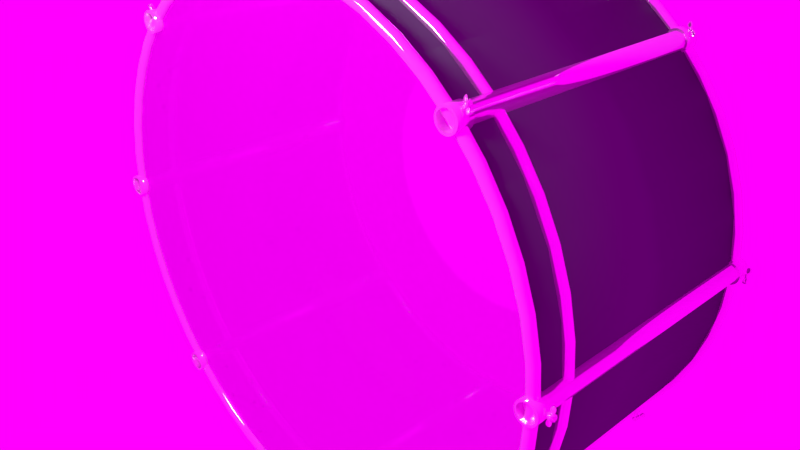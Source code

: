 # Source: bassdrum.blend  (saved by Blender 2.62.0; exported with 4.5.12 LTS)
import bpy
from mathutils import Matrix  # noqa: F401  (used for matrix-valued properties, if any)

bpy.ops.wm.read_factory_settings(use_empty=True)
scene = bpy.context.scene
scene.name = 'Scene'

# ---- collections
col_collection_1 = bpy.data.collections.new('Collection 1'); scene.collection.children.link(col_collection_1)
col_collection_4 = bpy.data.collections.new('Collection 4'); scene.collection.children.link(col_collection_4)

# ---- images (referenced by path relative to the original .blend; pixels are not part of the script)
import os
ASSET_DIR = os.environ.get("B2B_ASSET_DIR", "")  # directory of the original .blend (textures are referenced by path, not embedded)
HERE = os.path.dirname(os.path.abspath(__file__))  # packed textures are extracted next to this script under _unpacked/

def load_image(name, relpath, width, height, colorspace="sRGB"):
    """Load a texture the original file referenced (path relative to the .blend, or extracted next to this script)."""
    p = next((c for c in (os.path.join(HERE, relpath), os.path.join(ASSET_DIR, relpath)) if relpath and os.path.exists(c)), "")
    if p:
        img = bpy.data.images.load(p, check_existing=True)
        img.name = name
    else:  # same state as the original file: an image datablock whose file is absent (Cycles renders it pink)
        img = bpy.data.images.new(name, width, height)
        img.source = "FILE"
        img.filepath = "//" + (relpath or name)
    img.colorspace_settings.name = colorspace
    return img
img_drum_png = load_image('drum.png', 'drum.png', 1024, 1024, 'sRGB')
img_ch_texture_bass_png = load_image('ch_texture_bass.png', 'ch_texture_bass.png', 1024, 1024, 'sRGB')
img_environment_jpg_001 = load_image('environment.jpg.001', 'environment.jpg', 1024, 1024, 'sRGB')

# ---- materials (node trees are filled in below, after node groups)
mat_chrome = bpy.data.materials.new('chrome')
mat_chrome.alpha_threshold = 0.0
mat_chrome.roughness = 0.5
mat_chrome.line_color = (0.0, 0.0, 0.0, 1.0)
mat_drum_top_bass = bpy.data.materials.new('drum_top_bass')
mat_drum_top_bass.alpha_threshold = 0.0
mat_drum_top_bass.roughness = 0.5
mat_drum_top_bass.line_color = (0.0, 0.0, 0.0, 1.0)
mat_drum_sleeve = bpy.data.materials.new('drum_sleeve')
mat_drum_sleeve.alpha_threshold = 0.0
mat_drum_sleeve.roughness = 0.5
mat_drum_sleeve.line_color = (0.0, 0.0, 0.0, 1.0)
mat_material_001 = bpy.data.materials.new('Material.001')
mat_material_001.alpha_threshold = 0.0
mat_material_001.roughness = 0.5
mat_material_001.line_color = (0.0, 0.0, 0.0, 1.0)

# ---- material node trees
mat_chrome.use_nodes = True; mat_chrome.node_tree.nodes.clear()
_N = mat_chrome.node_tree.nodes; _L = mat_chrome.node_tree.links
n0 = _N.new('ShaderNodeBsdfDiffuse'); n0.name = 'Diffuse BSDF'; n0.location = (90, 425)
n1 = _N.new('ShaderNodeMixShader'); n1.name = 'Mix Shader'; n1.location = (282, 386)
n1.width = 150
n1.inputs[0].default_value = 0.7
n2 = _N.new('ShaderNodeBsdfAnisotropic'); n2.name = 'Glossy BSDF'; n2.location = (111, 270)
n2.distribution = 'GGX'
n2.inputs[1].default_value = 0.0
n3 = _N.new('ShaderNodeOutputMaterial'); n3.name = 'Material Output'; n3.location = (470, 321)
n3.width = 120
n4 = _N.new('ShaderNodeRGB'); n4.name = 'RGB'; n4.location = (-127, 422)
n4.outputs[0].default_value = (1.0, 0.9929, 0.9717, 1.0)
_L.new(n2.outputs[0], n1.inputs[2])
_L.new(n0.outputs[0], n1.inputs[1])
_L.new(n4.outputs[0], n0.inputs[0])
_L.new(n4.outputs[0], n2.inputs[0])
_L.new(n1.outputs[0], n3.inputs[0])
n3.is_active_output = True
mat_drum_top_bass.use_nodes = True; mat_drum_top_bass.node_tree.nodes.clear()
_N = mat_drum_top_bass.node_tree.nodes; _L = mat_drum_top_bass.node_tree.links
n0 = _N.new('ShaderNodeBsdfTransparent'); n0.name = 'Transparent BSDF'; n0.location = (68, 169)
n0.width = 150
n1 = _N.new('ShaderNodeBsdfDiffuse'); n1.name = 'Diffuse BSDF'; n1.location = (65, 322)
n2 = _N.new('ShaderNodeTexImage'); n2.name = 'Image Texture'; n2.location = (-218, 193)
n2.width = 200
n2.image = img_drum_png
n3 = _N.new('ShaderNodeMixShader'); n3.name = 'Mix Shader'; n3.location = (280, 214)
n3.width = 150
n3.inputs[0].default_value = 0.2
n4 = _N.new('ShaderNodeMixShader'); n4.name = 'Mix Shader.001'; n4.location = (499, 182)
n4.width = 150
n4.inputs[0].default_value = 0.41
n5 = _N.new('ShaderNodeBsdfAnisotropic'); n5.name = 'Glossy BSDF'; n5.location = (277, 63)
n5.distribution = 'GGX'
n5.inputs[1].default_value = 0.4472
n6 = _N.new('ShaderNodeOutputMaterial'); n6.name = 'Material Output'; n6.location = (778, 325)
n6.width = 120
n7 = _N.new('ShaderNodeTexImage'); n7.name = 'Image Texture.001'; n7.location = (-63, 17)
n7.width = 200
n7.image = img_ch_texture_bass_png
n8 = _N.new('ShaderNodeTexCoord'); n8.name = 'Texture Coordinate'; n8.location = (-460, 123)
n8.width = 150
_L.new(n2.outputs[0], n1.inputs[0])
_L.new(n8.outputs[2], n2.inputs[0])
_L.new(n0.outputs[0], n3.inputs[2])
_L.new(n1.outputs[0], n3.inputs[1])
_L.new(n8.outputs[2], n7.inputs[0])
_L.new(n3.outputs[0], n4.inputs[1])
_L.new(n5.outputs[0], n4.inputs[2])
_L.new(n4.outputs[0], n6.inputs[0])
_L.new(n7.outputs[0], n5.inputs[0])
n6.is_active_output = True
mat_drum_sleeve.use_nodes = True; mat_drum_sleeve.node_tree.nodes.clear()
_N = mat_drum_sleeve.node_tree.nodes; _L = mat_drum_sleeve.node_tree.links
n0 = _N.new('ShaderNodeMixShader'); n0.name = 'Mix Shader'; n0.location = (196, 245)
n0.width = 150
n0.inputs[0].default_value = 0.3
n1 = _N.new('ShaderNodeBsdfDiffuse'); n1.name = 'Diffuse BSDF'; n1.location = (-47, 277)
n2 = _N.new('ShaderNodeBsdfAnisotropic'); n2.name = 'Glossy BSDF'; n2.location = (-56, 138)
n2.distribution = 'BECKMANN'
n2.inputs[1].default_value = 0.4472
n3 = _N.new('ShaderNodeRGB'); n3.name = 'RGB'; n3.location = (-284, 247)
n3.outputs[0].default_value = (0.1175, 0.117, 0.1473, 1.0)
n4 = _N.new('ShaderNodeOutputMaterial'); n4.name = 'Material Output'; n4.location = (517, 159)
n4.width = 120
_L.new(n1.outputs[0], n0.inputs[1])
_L.new(n2.outputs[0], n0.inputs[2])
_L.new(n3.outputs[0], n1.inputs[0])
_L.new(n3.outputs[0], n2.inputs[0])
_L.new(n0.outputs[0], n4.inputs[0])
n4.is_active_output = True
mat_material_001.use_nodes = True; mat_material_001.node_tree.nodes.clear()
_N = mat_material_001.node_tree.nodes; _L = mat_material_001.node_tree.links
n0 = _N.new('ShaderNodeOutputMaterial'); n0.name = 'Material Output'; n0.location = (300, 300)
n0.width = 120
n1 = _N.new('ShaderNodeEmission'); n1.name = 'Emission'; n1.location = (100, 300)
n1.width = 150
n1.inputs[0].default_value = (0.8, 0.8, 0.8, 1.0)
n1.inputs[1].default_value = 10.04
_L.new(n1.outputs[0], n0.inputs[0])
n0.is_active_output = True

# ---- world
world_world = bpy.data.worlds.new('World'); scene.world = world_world
world_world.use_nodes = True; world_world.node_tree.nodes.clear()
_N = world_world.node_tree.nodes; _L = world_world.node_tree.links
n0 = _N.new('ShaderNodeOutputWorld'); n0.name = 'World Output'; n0.location = (300, 300)
n0.width = 120
n1 = _N.new('ShaderNodeBackground'); n1.name = 'Background'; n1.location = (10, 300)
n1.width = 150
n2 = _N.new('ShaderNodeTexCoord'); n2.name = 'Texture Coordinate'; n2.location = (-390, 300)
n2.width = 150
n3 = _N.new('ShaderNodeTexEnvironment'); n3.name = 'Environment Texture'; n3.location = (-190, 300)
n3.width = 150
n3.image = img_environment_jpg_001
_L.new(n1.outputs[0], n0.inputs[0])
_L.new(n3.outputs[0], n1.inputs[0])
_L.new(n2.outputs[3], n3.inputs[0])
n0.is_active_output = True
world_world.color = (0.05088, 0.05088, 0.05088)
world_world.use_sun_shadow = False
world_world.sun_shadow_jitter_overblur = 0.0
world_world.cycles.sampling_method = 'MANUAL'
world_world.cycles.sample_map_resolution = 256

# ---- cameras
cam_camera = bpy.data.cameras.new('Camera')
cam_camera.clip_end = 100.0
cam_camera.lens = 35.0
cam_camera.sensor_width = 32.0
cam_camera.sensor_height = 18.0
cam_camera.ortho_scale = 7.314
cam_camera.dof.focus_distance = 0.0

# ---- meshes
me_cylinder_005 = bpy.data.meshes.new('Cylinder.005')
me_cylinder_005.from_pydata([(0.01148, -2.09, 0.9995), (0.01149, -2.119, 0.9995), (0.0139, -2.091, 0.9971), (0.01392, -2.119, 0.9971), (0.01534, -2.092, 0.994), (0.01536, -2.12, 0.994), (0.01563, -2.092, 0.9905), (0.01565, -2.12, 0.9905), (0.0148, -2.092, 0.9872), (0.01485, -2.12, 0.9871), (0.0174, -2.09, 0.9797), (0.01742, -2.136, 0.9797), (0.01269, -2.089, 0.9764), (0.0127, -2.136, 0.9764), (0.007142, -2.089, 0.975), (0.007145, -2.136, 0.9749), (0.001432, -2.087, 0.9755), (0.001423, -2.135, 0.9755), (-0.003756, -2.087, 0.9779), (-0.003775, -2.135, 0.9779), (-0.007796, -2.089, 0.982), (-0.007822, -2.136, 0.982), (-0.0102, -2.089, 0.9872), (-0.003833, -2.12, 0.9889), (-0.01068, -2.09, 0.9929), (-0.01071, -2.136, 0.9929), (-0.009302, -2.09, 0.9985), (-0.009374, -2.137, 0.9985), (-0.005867, -2.09, 1.003), (-0.001228, -2.12, 0.9985), (-0.001158, -2.089, 1.006), (0.001603, -2.12, 1.0), (0.004937, -2.091, 1.001), (0.004384, -2.136, 1.008), (0.008364, -2.09, 1.001), (0.008369, -2.119, 1.001), (0.01418, -2.106, 1.003), (0.01775, -2.106, 0.9997), (0.01987, -2.107, 0.9951), (0.02039, -2.107, 0.9901), (0.02299, -2.116, 0.974), (0.01596, -2.115, 0.9693), (0.007793, -2.114, 0.9672), (-0.0006169, -2.113, 0.968), (-0.008258, -2.113, 0.9716), (-0.01421, -2.114, 0.9775), (-0.01775, -2.115, 0.9852), (-0.01861, -2.116, 0.9936), (-0.01147, -2.116, 1.009), (-0.004431, -2.115, 1.013), (0.004546, -2.106, 1.006), (0.009593, -2.106, 1.006), (-0.01383, -2.108, 0.9978), (-0.01268, -2.123, 1.0), (-0.01165, -2.108, 1.002), (-0.01268, -2.092, 1.0), (0.02536, -2.108, 0.985), (0.02421, -2.123, 0.9827), (0.02317, -2.108, 0.9804), (0.02421, -2.092, 0.9827), (0.04366, -2.108, 0.9763), (0.04261, -2.126, 0.9741), (0.04155, -2.108, 0.9718), (0.04261, -2.089, 0.9741), (0.05551, -2.108, 0.968), (-0.03214, -2.108, 1.007), (-0.03108, -2.126, 1.009), (-0.03002, -2.108, 1.011), (-0.03108, -2.089, 1.009), (-0.04398, -2.108, 1.015), (0.009609, -2.09, 0.9996), (0.01345, -2.096, 1.002), (0.01644, -2.088, 1.002), (0.00938, -2.119, 0.9991), (0.01345, -2.115, 1.002), (0.01581, -2.135, 1.001), (0.01671, -2.097, 0.999), (0.01396, -2.091, 0.9952), (0.01671, -2.116, 0.999), (0.01347, -2.119, 0.995), (0.01865, -2.097, 0.9948), (0.01476, -2.092, 0.9922), (0.01865, -2.116, 0.9948), (0.01986, -2.136, 0.9926), (0.01912, -2.098, 0.9902), (0.02043, -2.09, 0.9874), (0.01912, -2.117, 0.9902), (0.01404, -2.12, 0.9892), (0.01922, -2.094, 0.9851), (0.01819, -2.09, 0.9827), (0.01922, -2.121, 0.9851), (0.01746, -2.136, 0.9832), (0.02154, -2.1, 0.9756), (0.01435, -2.09, 0.9791), (0.02154, -2.131, 0.9756), (0.01384, -2.136, 0.9798), (0.01507, -2.099, 0.9713), (0.009604, -2.089, 0.9769), (0.01507, -2.13, 0.9713), (0.009375, -2.136, 0.9777), (0.007617, -2.098, 0.9693), (0.004397, -2.088, 0.9764), (0.007617, -2.13, 0.9693), (0.004479, -2.135, 0.9773), (-6.274e-05, -2.096, 0.97), (-0.0006442, -2.087, 0.9778), (-6.273e-05, -2.129, 0.97), (-0.0002626, -2.135, 0.9786), (-0.00704, -2.096, 0.9733), (-0.004913, -2.088, 0.9808), (-0.00704, -2.129, 0.9733), (-0.004277, -2.135, 0.9815), (-0.01247, -2.098, 0.9788), (-0.007893, -2.089, 0.9851), (-0.01247, -2.13, 0.9788), (-0.001942, -2.119, 0.9879), (-0.01571, -2.099, 0.9858), (-0.009227, -2.09, 0.9902), (-0.01571, -2.13, 0.9858), (-0.008334, -2.136, 0.9902), (-0.0165, -2.1, 0.9935), (-0.008898, -2.09, 0.9954), (-0.0165, -2.131, 0.9935), (-0.002515, -2.12, 0.9937), (-0.007693, -2.094, 0.9978), (-0.006663, -2.09, 1.0), (-0.007693, -2.121, 0.9978), (-0.001253, -2.12, 0.9964), (-0.01002, -2.1, 1.007), (-0.002819, -2.09, 1.004), (-0.01002, -2.131, 1.007), (-0.002308, -2.136, 1.003), (-0.003545, -2.099, 1.012), (0.001925, -2.089, 1.006), (0.0001784, -2.116, 1.004), (0.002153, -2.136, 1.005), (0.004652, -2.097, 1.005), (0.006584, -2.091, 1.0), (0.004652, -2.116, 1.005), (0.006535, -2.119, 0.9999), (0.00926, -2.096, 1.004), (0.00926, -2.115, 1.004), (0.01609, -2.106, 1.002), (0.01196, -2.105, 1.005), (0.01898, -2.107, 0.9975), (0.02027, -2.107, 0.9926), (0.02149, -2.108, 0.9875), (0.01877, -2.108, 0.9818), (0.0196, -2.115, 0.9715), (0.01195, -2.114, 0.968), (0.00356, -2.113, 0.9673), (-0.004568, -2.112, 0.9695), (-0.01145, -2.113, 0.9743), (-0.01626, -2.114, 0.9813), (-0.01841, -2.115, 0.9894), (-0.02045, -2.116, 0.9979), (-0.007246, -2.108, 1.001), (-0.008074, -2.115, 1.011), (0.00205, -2.107, 1.005), (0.007086, -2.106, 1.006), (-0.01347, -2.119, 0.9984), (-0.02101, -2.108, 1.001), (-0.01347, -2.096, 0.9984), (-0.01185, -2.119, 1.002), (-0.01993, -2.125, 1.004), (-0.01185, -2.096, 1.002), (-0.01886, -2.108, 1.006), (-0.01993, -2.09, 1.004), (0.025, -2.119, 0.9845), (0.03253, -2.108, 0.9816), (0.025, -2.096, 0.9845), (0.02338, -2.119, 0.981), (0.03146, -2.125, 0.9793), (0.02338, -2.096, 0.981), (0.03039, -2.108, 0.977), (0.03146, -2.09, 0.9793), (0.04322, -2.121, 0.9758), (0.05296, -2.108, 0.9712), (0.04322, -2.095, 0.9758), (0.04166, -2.121, 0.9725), (0.05219, -2.121, 0.9696), (0.04166, -2.095, 0.9725), (0.05142, -2.108, 0.9679), (0.05219, -2.094, 0.9696), (-0.0317, -2.121, 1.007), (-0.04143, -2.108, 1.012), (-0.0317, -2.095, 1.007), (-0.03013, -2.121, 1.01), (-0.04066, -2.121, 1.013), (-0.03013, -2.095, 1.01), (-0.03989, -2.108, 1.015), (-0.04066, -2.094, 1.013), (0.01132, -2.095, 1.003), (0.01503, -2.096, 1.001), (0.01761, -2.097, 0.9969), (0.01877, -2.098, 0.9925), (0.0199, -2.096, 0.9874), (0.01788, -2.096, 0.9831), (0.01817, -2.099, 0.9736), (0.01132, -2.098, 0.9704), (0.003788, -2.097, 0.9698), (-0.003501, -2.096, 0.9717), (-0.009673, -2.097, 0.9761), (-0.01398, -2.098, 0.9823), (-0.01591, -2.099, 0.9896), (-0.0178, -2.097, 0.9981), (-0.006353, -2.096, 0.9997), (-0.006645, -2.099, 1.009), (0.002433, -2.097, 1.004), (0.00695, -2.096, 1.004), (0.01132, -2.115, 1.003), (0.01503, -2.116, 1.001), (0.01761, -2.116, 0.9969), (0.01877, -2.116, 0.9925), (0.0199, -2.118, 0.9874), (0.01788, -2.118, 0.9831), (0.01817, -2.131, 0.9736), (0.01132, -2.13, 0.9704), (0.003788, -2.129, 0.9698), (-0.003501, -2.129, 0.9717), (-0.009673, -2.129, 0.9761), (-0.01398, -2.13, 0.9823), (-0.01591, -2.131, 0.9896), (-0.008373, -2.118, 0.9955), (-0.006353, -2.118, 0.9997), (-0.001682, -2.116, 1.002), (0.002433, -2.116, 1.004), (0.00695, -2.116, 1.004), (0.005764, -2.119, 0.9914), (-0.02073, -2.095, 1.002), (-0.02073, -2.121, 1.002), (-0.01913, -2.121, 1.005), (-0.01913, -2.095, 1.005), (0.03226, -2.095, 0.981), (0.03226, -2.121, 0.981), (0.03066, -2.121, 0.9776), (0.03066, -2.095, 0.9776), (0.0507, -2.098, 0.9718), (0.0507, -2.118, 0.9718), (0.04949, -2.118, 0.9693), (0.04949, -2.098, 0.9693), (-0.03917, -2.098, 1.011), (-0.03917, -2.118, 1.011), (-0.03797, -2.118, 1.014), (-0.03797, -2.098, 1.014), (0.008288, -2.067, 1.001), (0.006509, -2.066, 0.9996), (0.009257, -2.066, 0.9988), (0.004961, -2.067, 1.001), (0.003671, -2.067, 0.9993), (-0.0009565, -2.049, 1.006), (-0.002032, -2.048, 1.003), (-0.005529, -2.05, 1.003), (-0.005401, -2.049, 0.9993), (-0.008739, -2.05, 0.9983), (-0.007422, -2.049, 0.995), (-0.0102, -2.05, 0.9929), (-0.007854, -2.048, 0.9903), (-0.009735, -2.049, 0.9873), (-0.006642, -2.048, 0.9857), (-0.007401, -2.049, 0.9823), (-0.003935, -2.047, 0.9818), (-0.003479, -2.048, 0.9783), (-5.711e-05, -2.047, 0.9791), (0.001558, -2.048, 0.976), (0.004523, -2.047, 0.9778), (0.007102, -2.049, 0.9754), (0.009252, -2.048, 0.9782), (0.01248, -2.049, 0.9769), (0.01356, -2.048, 0.9802), (0.01254, -2.068, 0.9846), (0.01246, -2.067, 0.9867), (0.01447, -2.068, 0.9873), (0.01368, -2.067, 0.9893), (0.01534, -2.068, 0.9905), (0.01393, -2.067, 0.9921), (0.01506, -2.068, 0.9939), (0.01817, -2.048, 0.9972), (0.01366, -2.067, 0.9969), (0.01158, -2.066, 0.9972), (0.01131, -2.067, 0.9993), (0.005764, -2.064, 0.9914), (0.005764, -2.064, -1.035), (0.01131, -2.067, -1.027), (0.01158, -2.066, -1.029), (0.01366, -2.067, -1.03), (0.01321, -2.067, -1.032), (0.01506, -2.068, -1.033), (0.01393, -2.067, -1.034), (0.01534, -2.068, -1.036), (0.01368, -2.067, -1.037), (0.01447, -2.068, -1.039), (0.01246, -2.067, -1.04), (0.01254, -2.068, -1.042), (0.01044, -2.067, -1.042), (0.009796, -2.068, -1.044), (0.007857, -2.067, -1.043), (0.006567, -2.067, -1.045), (0.005019, -2.066, -1.043), (0.00324, -2.067, -1.044), (0.002271, -2.066, -1.043), (0.0002181, -2.067, -1.043), (-5.51e-05, -2.066, -1.041), (-0.002135, -2.067, -1.041), (-0.00168, -2.067, -1.039), (-0.003536, -2.068, -1.038), (-0.002406, -2.067, -1.036), (-0.003814, -2.068, -1.034), (-0.002148, -2.067, -1.033), (-0.002938, -2.068, -1.031), (-0.0009347, -2.067, -1.03), (-0.001012, -2.068, -1.028), (0.001086, -2.067, -1.028), (0.001732, -2.068, -1.026), (0.003671, -2.067, -1.027), (0.004961, -2.067, -1.026), (0.009257, -2.066, -1.028), (0.006509, -2.066, -1.027), (0.008288, -2.067, -1.026), (-0.03797, -2.098, -1.013), (-0.03797, -2.118, -1.013), (-0.03917, -2.118, -1.016), (-0.03917, -2.098, -1.016), (0.04949, -2.098, -1.057), (0.04949, -2.118, -1.057), (0.0507, -2.118, -1.055), (0.0507, -2.098, -1.055), (0.03066, -2.095, -1.049), (0.03066, -2.121, -1.049), (0.03226, -2.121, -1.046), (0.03226, -2.095, -1.046), (-0.01913, -2.095, -1.021), (-0.01913, -2.121, -1.021), (-0.02073, -2.121, -1.025), (-0.02073, -2.095, -1.025), (0.005764, -2.119, -1.035), (0.00695, -2.116, -1.022), (0.002433, -2.116, -1.022), (-0.001682, -2.116, -1.024), (-0.006353, -2.118, -1.027), (-0.008373, -2.118, -1.031), (-0.007241, -2.116, -1.036), (-0.006084, -2.116, -1.041), (-0.003498, -2.116, -1.044), (0.0002049, -2.115, -1.047), (0.004578, -2.116, -1.048), (0.009095, -2.116, -1.048), (0.01321, -2.116, -1.046), (0.01788, -2.118, -1.043), (0.0199, -2.118, -1.039), (0.01877, -2.116, -1.034), (0.01761, -2.116, -1.03), (0.01503, -2.116, -1.026), (0.01132, -2.115, -1.023), (0.00695, -2.096, -1.022), (0.002433, -2.097, -1.022), (-0.001682, -2.098, -1.024), (-0.006353, -2.096, -1.027), (-0.008373, -2.096, -1.031), (-0.007241, -2.098, -1.036), (-0.006084, -2.097, -1.041), (-0.003498, -2.096, -1.044), (0.0002048, -2.095, -1.047), (0.004578, -2.096, -1.048), (0.009095, -2.097, -1.048), (0.01321, -2.098, -1.046), (0.01788, -2.096, -1.043), (0.0199, -2.096, -1.039), (0.01877, -2.098, -1.034), (0.01761, -2.097, -1.03), (0.01503, -2.096, -1.026), (0.01132, -2.095, -1.023), (-0.04066, -2.094, -1.013), (-0.03989, -2.108, -1.012), (-0.03013, -2.095, -1.016), (-0.04066, -2.121, -1.013), (-0.03013, -2.121, -1.016), (-0.0317, -2.095, -1.02), (-0.04143, -2.108, -1.015), (-0.0317, -2.121, -1.02), (0.05219, -2.094, -1.057), (0.05142, -2.108, -1.059), (0.04166, -2.095, -1.054), (0.05219, -2.121, -1.057), (0.04166, -2.121, -1.054), (0.04322, -2.095, -1.051), (0.05296, -2.108, -1.055), (0.04322, -2.121, -1.051), (0.03146, -2.09, -1.047), (0.03039, -2.108, -1.049), (0.02338, -2.096, -1.046), (0.03146, -2.125, -1.047), (0.02338, -2.119, -1.046), (0.025, -2.096, -1.042), (0.03253, -2.108, -1.045), (0.025, -2.119, -1.042), (-0.01993, -2.09, -1.023), (-0.01886, -2.108, -1.021), (-0.01185, -2.096, -1.025), (-0.01993, -2.125, -1.023), (-0.01185, -2.119, -1.025), (-0.01347, -2.096, -1.028), (-0.02101, -2.108, -1.025), (-0.01347, -2.119, -1.028), (0.007086, -2.106, -1.021), (0.00205, -2.107, -1.021), (-0.002539, -2.107, -1.023), (-0.007246, -2.108, -1.025), (-0.009965, -2.108, -1.031), (-0.008738, -2.107, -1.036), (-0.007448, -2.107, -1.041), (-0.004564, -2.106, -1.045), (-0.0004351, -2.105, -1.048), (0.004442, -2.106, -1.05), (0.009478, -2.107, -1.049), (0.01407, -2.107, -1.047), (0.01877, -2.108, -1.045), (0.02149, -2.108, -1.039), (0.02027, -2.107, -1.034), (0.01898, -2.107, -1.029), (0.01196, -2.105, -1.022), (0.01609, -2.106, -1.025), (0.00926, -2.115, -1.022), (0.00926, -2.096, -1.022), (0.006535, -2.119, -1.027), (0.004652, -2.116, -1.022), (0.006584, -2.091, -1.026), (0.004652, -2.097, -1.022), (0.003598, -2.119, -1.027), (0.0001784, -2.116, -1.023), (0.00346, -2.091, -1.026), (0.0001784, -2.097, -1.023), (0.0009211, -2.12, -1.028), (-0.003704, -2.117, -1.026), (0.0006145, -2.092, -1.028), (-0.003704, -2.098, -1.026), (-0.001253, -2.12, -1.03), (-0.007693, -2.121, -1.029), (-0.001692, -2.092, -1.03), (-0.007693, -2.094, -1.029), (-0.002515, -2.12, -1.033), (-0.007592, -2.117, -1.034), (-0.003033, -2.092, -1.033), (-0.007592, -2.098, -1.034), (-0.002695, -2.12, -1.036), (-0.007118, -2.116, -1.039), (-0.00323, -2.092, -1.036), (-0.007118, -2.097, -1.039), (-0.001942, -2.119, -1.039), (-0.005178, -2.116, -1.043), (-0.00243, -2.091, -1.039), (-0.005178, -2.097, -1.043), (-0.0002605, -2.119, -1.041), (-0.001918, -2.115, -1.046), (-0.000642, -2.091, -1.041), (-0.001918, -2.096, -1.046), (0.002148, -2.119, -1.043), (0.002268, -2.115, -1.048), (0.001919, -2.09, -1.043), (0.002268, -2.096, -1.048), (0.004993, -2.119, -1.044), (0.006876, -2.116, -1.048), (0.004944, -2.091, -1.044), (0.006876, -2.097, -1.048), (0.007931, -2.119, -1.043), (0.01135, -2.116, -1.047), (0.008068, -2.091, -1.044), (0.01135, -2.097, -1.047), (0.01061, -2.12, -1.042), (0.01523, -2.117, -1.045), (0.01091, -2.092, -1.043), (0.01523, -2.098, -1.045), (0.01278, -2.12, -1.04), (0.01922, -2.121, -1.041), (0.01322, -2.092, -1.04), (0.01922, -2.094, -1.041), (0.01404, -2.12, -1.037), (0.01912, -2.117, -1.036), (0.01456, -2.092, -1.038), (0.01912, -2.098, -1.036), (0.01422, -2.12, -1.034), (0.01865, -2.116, -1.032), (0.01476, -2.092, -1.034), (0.01865, -2.097, -1.032), (0.01347, -2.119, -1.032), (0.01671, -2.116, -1.028), (0.01396, -2.091, -1.031), (0.01671, -2.097, -1.028), (0.01179, -2.119, -1.029), (0.01345, -2.115, -1.024), (0.00938, -2.119, -1.027), (0.01217, -2.091, -1.029), (0.01345, -2.096, -1.024), (0.009609, -2.09, -1.027), (-0.04398, -2.108, -1.012), (-0.03108, -2.089, -1.018), (-0.03002, -2.108, -1.016), (-0.03108, -2.126, -1.018), (-0.03214, -2.108, -1.02), (0.05551, -2.108, -1.059), (0.04261, -2.089, -1.052), (0.04155, -2.108, -1.055), (0.04261, -2.126, -1.052), (0.04366, -2.108, -1.05), (0.02421, -2.092, -1.044), (0.02317, -2.108, -1.046), (0.02421, -2.123, -1.044), (0.02536, -2.108, -1.042), (-0.01268, -2.092, -1.026), (-0.01165, -2.108, -1.024), (-0.01268, -2.123, -1.026), (-0.01383, -2.108, -1.029), (0.009593, -2.106, -1.021), (0.004546, -2.106, -1.021), (-0.0003529, -2.107, -1.022), (-0.004574, -2.107, -1.025), (-0.00886, -2.107, -1.034), (-0.008343, -2.107, -1.039), (-0.006219, -2.106, -1.043), (-0.002649, -2.106, -1.047), (0.001935, -2.106, -1.049), (0.006982, -2.106, -1.05), (0.01188, -2.107, -1.048), (0.0161, -2.107, -1.046), (0.02039, -2.107, -1.036), (0.01987, -2.107, -1.031), (0.01775, -2.106, -1.027), (0.01418, -2.106, -1.023), (0.008369, -2.119, -1.026), (0.008364, -2.09, -1.026), (0.004936, -2.119, -1.025), (0.004937, -2.091, -1.025), (0.001603, -2.12, -1.026), (0.001611, -2.092, -1.026), (-0.001228, -2.12, -1.028), (-0.001215, -2.092, -1.028), (-0.003319, -2.12, -1.031), (-0.003276, -2.092, -1.031), (-0.004121, -2.12, -1.034), (-0.004101, -2.092, -1.034), (-0.003833, -2.12, -1.038), (-0.003814, -2.092, -1.038), (-0.002388, -2.119, -1.041), (-0.002372, -2.091, -1.041), (4.065e-05, -2.119, -1.043), (5.187e-05, -2.09, -1.043), (0.003159, -2.119, -1.045), (0.003165, -2.09, -1.045), (0.006592, -2.119, -1.045), (0.006591, -2.091, -1.045), (0.009926, -2.12, -1.044), (0.009917, -2.092, -1.044), (0.01276, -2.12, -1.042), (0.01274, -2.092, -1.042), (0.01485, -2.12, -1.039), (0.0148, -2.092, -1.039), (0.01565, -2.12, -1.036), (0.01563, -2.092, -1.036), (0.01536, -2.12, -1.033), (0.01534, -2.092, -1.033), (0.01392, -2.119, -1.029), (0.0139, -2.091, -1.029), (0.01149, -2.119, -1.027), (0.01148, -2.09, -1.027)], [], [(0, 70, 192, 71), (0, 71, 193, 72), (1, 73, 228, 75), (1, 75, 211, 74), (1, 74, 210, 73), (2, 72, 193, 76), (2, 76, 194, 77), (3, 75, 228, 79), (3, 79, 212, 78), (3, 78, 211, 75), (4, 77, 194, 80), (4, 80, 195, 81), (5, 79, 228, 83), (5, 83, 213, 82), (5, 82, 212, 79), (6, 81, 195, 84), (6, 84, 196, 85), (7, 83, 228, 87), (7, 87, 214, 86), (7, 86, 213, 83), (8, 85, 196, 88), (8, 88, 197, 89), (9, 87, 228, 91), (9, 91, 215, 90), (9, 90, 214, 87), (10, 89, 197, 92), (10, 92, 198, 93), (11, 91, 228, 95), (11, 95, 216, 94), (11, 94, 215, 91), (12, 93, 198, 96), (12, 96, 199, 97), (13, 95, 228, 99), (13, 99, 217, 98), (13, 98, 216, 95), (14, 97, 199, 100), (14, 100, 200, 101), (15, 99, 228, 103), (15, 103, 218, 102), (15, 102, 217, 99), (16, 101, 200, 104), (16, 104, 201, 105), (17, 103, 228, 107), (17, 107, 219, 106), (17, 106, 218, 103), (18, 105, 201, 108), (18, 108, 202, 109), (19, 107, 228, 111), (19, 111, 220, 110), (19, 110, 219, 107), (20, 109, 202, 112), (20, 112, 203, 113), (21, 111, 228, 115), (21, 115, 221, 114), (21, 114, 220, 111), (22, 113, 203, 116), (22, 116, 204, 117), (23, 115, 228, 119), (23, 119, 222, 118), (23, 118, 221, 115), (24, 117, 204, 120), (24, 120, 205, 121), (25, 119, 228, 123), (25, 123, 223, 122), (25, 122, 222, 119), (26, 121, 205, 124), (26, 124, 206, 125), (27, 123, 228, 127), (27, 127, 224, 126), (27, 126, 223, 123), (28, 125, 206, 128), (28, 128, 207, 129), (29, 127, 228, 131), (29, 131, 225, 130), (29, 130, 224, 127), (30, 129, 207, 132), (30, 132, 208, 133), (31, 131, 228, 135), (31, 135, 226, 134), (31, 134, 225, 131), (32, 133, 208, 136), (32, 136, 209, 137), (33, 135, 228, 139), (33, 139, 227, 138), (33, 138, 226, 135), (34, 137, 209, 140), (34, 140, 192, 70), (35, 139, 228, 73), (35, 73, 210, 141), (35, 141, 227, 139), (36, 71, 192, 143), (36, 143, 210, 74), (36, 74, 211, 142), (36, 142, 193, 71), (37, 76, 193, 142), (37, 142, 211, 78), (37, 78, 212, 144), (37, 144, 194, 76), (38, 80, 194, 144), (38, 144, 212, 82), (38, 82, 213, 145), (38, 145, 195, 80), (39, 84, 195, 145), (39, 145, 213, 86), (39, 86, 214, 146), (39, 146, 196, 84), (40, 92, 197, 147), (40, 147, 215, 94), (40, 94, 216, 148), (40, 148, 198, 92), (41, 96, 198, 148), (41, 148, 216, 98), (41, 98, 217, 149), (41, 149, 199, 96), (42, 100, 199, 149), (42, 149, 217, 102), (42, 102, 218, 150), (42, 150, 200, 100), (43, 104, 200, 150), (43, 150, 218, 106), (43, 106, 219, 151), (43, 151, 201, 104), (44, 108, 201, 151), (44, 151, 219, 110), (44, 110, 220, 152), (44, 152, 202, 108), (45, 112, 202, 152), (45, 152, 220, 114), (45, 114, 221, 153), (45, 153, 203, 112), (46, 116, 203, 153), (46, 153, 221, 118), (46, 118, 222, 154), (46, 154, 204, 116), (47, 120, 204, 154), (47, 154, 222, 122), (47, 122, 223, 155), (47, 155, 205, 120), (48, 128, 206, 156), (48, 156, 224, 130), (48, 130, 225, 157), (48, 157, 207, 128), (49, 132, 207, 157), (49, 157, 225, 134), (49, 134, 226, 158), (49, 158, 208, 132), (50, 136, 208, 158), (50, 158, 226, 138), (50, 138, 227, 159), (50, 159, 209, 136), (51, 141, 210, 143), (51, 143, 192, 140), (51, 140, 209, 159), (51, 159, 227, 141), (52, 155, 223, 160), (52, 160, 230, 161), (52, 161, 229, 162), (52, 162, 205, 155), (53, 126, 224, 163), (53, 163, 231, 164), (53, 164, 230, 160), (53, 160, 223, 126), (54, 156, 206, 165), (54, 165, 232, 166), (54, 166, 231, 163), (54, 163, 224, 156), (55, 124, 205, 162), (55, 162, 229, 167), (55, 167, 232, 165), (55, 165, 206, 124), (56, 146, 214, 168), (56, 168, 234, 169), (56, 169, 233, 170), (56, 170, 196, 146), (57, 90, 215, 171), (57, 171, 235, 172), (57, 172, 234, 168), (57, 168, 214, 90), (58, 147, 197, 173), (58, 173, 236, 174), (58, 174, 235, 171), (58, 171, 215, 147), (59, 88, 196, 170), (59, 170, 233, 175), (59, 175, 236, 173), (59, 173, 197, 88), (60, 169, 234, 176), (60, 176, 238, 177), (60, 177, 237, 178), (60, 178, 233, 169), (61, 172, 235, 179), (61, 179, 239, 180), (61, 180, 238, 176), (61, 176, 234, 172), (62, 174, 236, 181), (62, 181, 240, 182), (62, 182, 239, 179), (62, 179, 235, 174), (63, 175, 233, 178), (63, 178, 237, 183), (63, 183, 240, 181), (63, 181, 236, 175), (64, 183, 237, 177), (64, 177, 238, 180), (64, 180, 239, 182), (64, 182, 240, 183), (65, 161, 230, 184), (65, 184, 242, 185), (65, 185, 241, 186), (65, 186, 229, 161), (66, 164, 231, 187), (66, 187, 243, 188), (66, 188, 242, 184), (66, 184, 230, 164), (67, 166, 232, 189), (67, 189, 244, 190), (67, 190, 243, 187), (67, 187, 231, 166), (68, 167, 229, 186), (68, 186, 241, 191), (68, 191, 244, 189), (68, 189, 232, 167), (69, 191, 241, 185), (69, 185, 242, 188), (69, 188, 243, 190), (69, 190, 244, 191), (137, 34, 245, 246), (34, 70, 247, 245), (32, 137, 246, 248), (133, 32, 248, 249), (30, 133, 249, 250), (129, 30, 250, 251), (28, 129, 251, 252), (125, 28, 252, 253), (26, 125, 253, 254), (121, 26, 254, 255), (24, 121, 255, 256), (117, 24, 256, 257), (22, 117, 257, 258), (113, 22, 258, 259), (20, 113, 259, 260), (109, 20, 260, 261), (18, 109, 261, 262), (105, 18, 262, 263), (16, 105, 263, 264), (101, 16, 264, 265), (14, 101, 265, 266), (97, 14, 266, 267), (12, 97, 267, 268), (93, 12, 268, 269), (10, 93, 269, 270), (89, 10, 270, 271), (8, 89, 271, 272), (85, 8, 272, 273), (6, 85, 273, 274), (81, 6, 274, 275), (4, 81, 275, 276), (77, 4, 276, 277), (2, 77, 277, 278), (72, 2, 278, 279), (0, 72, 279, 280), (70, 0, 280, 247), (245, 247, 281, 246), (248, 246, 281, 249), (250, 249, 281, 251), (252, 251, 281, 253), (254, 253, 281, 255), (256, 255, 281, 257), (258, 257, 281, 259), (260, 259, 281, 261), (262, 261, 281, 263), (264, 263, 281, 265), (266, 265, 281, 267), (268, 267, 281, 269), (270, 269, 281, 271), (272, 271, 281, 273), (274, 273, 281, 275), (276, 275, 281, 277), (278, 277, 281, 279), (280, 279, 281, 247), (283, 284, 282, 316), (285, 286, 282, 284), (287, 288, 282, 286), (289, 290, 282, 288), (291, 292, 282, 290), (293, 294, 282, 292), (295, 296, 282, 294), (297, 298, 282, 296), (299, 300, 282, 298), (301, 302, 282, 300), (303, 304, 282, 302), (305, 306, 282, 304), (307, 308, 282, 306), (309, 310, 282, 308), (311, 312, 282, 310), (313, 314, 282, 312), (315, 317, 282, 314), (318, 316, 282, 317), (493, 563, 283, 316), (563, 491, 284, 283), (491, 561, 285, 284), (561, 486, 286, 285), (486, 559, 287, 286), (559, 482, 288, 287), (482, 557, 289, 288), (557, 478, 290, 289), (478, 555, 291, 290), (555, 474, 292, 291), (474, 553, 293, 292), (553, 470, 294, 293), (470, 551, 295, 294), (551, 466, 296, 295), (466, 549, 297, 296), (549, 462, 298, 297), (462, 547, 299, 298), (547, 458, 300, 299), (458, 545, 301, 300), (545, 454, 302, 301), (454, 543, 303, 302), (543, 450, 304, 303), (450, 541, 305, 304), (541, 446, 306, 305), (446, 539, 307, 306), (539, 442, 308, 307), (442, 537, 309, 308), (537, 438, 310, 309), (438, 535, 311, 310), (535, 434, 312, 311), (434, 533, 313, 312), (533, 430, 314, 313), (430, 531, 315, 314), (531, 426, 317, 315), (529, 493, 316, 318), (426, 529, 318, 317), (494, 373, 319, 372), (494, 375, 320, 373), (494, 378, 321, 375), (494, 372, 322, 378), (495, 374, 331, 396), (495, 372, 319, 374), (495, 377, 322, 372), (495, 396, 334, 377), (496, 376, 332, 397), (496, 373, 320, 376), (496, 374, 319, 373), (496, 397, 331, 374), (497, 379, 333, 399), (497, 375, 321, 379), (497, 376, 320, 375), (497, 399, 332, 376), (498, 377, 334, 402), (498, 378, 322, 377), (498, 379, 321, 378), (498, 402, 333, 379), (499, 381, 323, 380), (499, 383, 324, 381), (499, 386, 325, 383), (499, 380, 326, 386), (500, 382, 327, 388), (500, 380, 323, 382), (500, 385, 326, 380), (500, 388, 330, 385), (501, 384, 328, 389), (501, 381, 324, 384), (501, 382, 323, 381), (501, 389, 327, 382), (502, 387, 329, 391), (502, 383, 325, 387), (502, 384, 324, 383), (502, 391, 328, 384), (503, 385, 330, 394), (503, 386, 326, 385), (503, 387, 325, 386), (503, 394, 329, 387), (504, 390, 366, 475), (504, 388, 327, 390), (504, 393, 330, 388), (504, 475, 367, 393), (505, 392, 348, 416), (505, 389, 328, 392), (505, 390, 327, 389), (505, 416, 366, 390), (506, 395, 349, 473), (506, 391, 329, 395), (506, 392, 328, 391), (506, 473, 348, 392), (507, 393, 367, 417), (507, 394, 330, 393), (507, 395, 329, 394), (507, 417, 349, 395), (508, 398, 357, 439), (508, 396, 331, 398), (508, 401, 334, 396), (508, 439, 358, 401), (509, 400, 339, 407), (509, 397, 332, 400), (509, 398, 331, 397), (509, 407, 357, 398), (510, 403, 340, 437), (510, 399, 333, 403), (510, 400, 332, 399), (510, 437, 339, 400), (511, 401, 358, 408), (511, 402, 334, 401), (511, 403, 333, 402), (511, 408, 340, 403), (512, 404, 336, 422), (512, 423, 354, 404), (512, 420, 371, 423), (512, 422, 353, 420), (513, 404, 354, 427), (513, 425, 336, 404), (513, 405, 337, 425), (513, 427, 355, 405), (514, 405, 355, 431), (514, 429, 337, 405), (514, 406, 338, 429), (514, 431, 356, 406), (515, 406, 356, 435), (515, 433, 338, 406), (515, 407, 339, 433), (515, 435, 357, 407), (516, 408, 358, 443), (516, 441, 340, 408), (516, 409, 341, 441), (516, 443, 359, 409), (517, 409, 359, 447), (517, 445, 341, 409), (517, 410, 342, 445), (517, 447, 360, 410), (518, 410, 360, 451), (518, 449, 342, 410), (518, 411, 343, 449), (518, 451, 361, 411), (519, 411, 361, 455), (519, 453, 343, 411), (519, 412, 344, 453), (519, 455, 362, 412), (520, 412, 362, 459), (520, 457, 344, 412), (520, 413, 345, 457), (520, 459, 363, 413), (521, 413, 363, 463), (521, 461, 345, 413), (521, 414, 346, 461), (521, 463, 364, 414), (522, 414, 364, 467), (522, 465, 346, 414), (522, 415, 347, 465), (522, 467, 365, 415), (523, 415, 365, 471), (523, 469, 347, 415), (523, 416, 348, 469), (523, 471, 366, 416), (524, 417, 367, 479), (524, 477, 349, 417), (524, 418, 350, 477), (524, 479, 368, 418), (525, 418, 368, 483), (525, 481, 350, 418), (525, 419, 351, 481), (525, 483, 369, 419), (526, 419, 369, 487), (526, 485, 351, 419), (526, 421, 352, 485), (526, 487, 370, 421), (527, 421, 370, 492), (527, 489, 352, 421), (527, 420, 353, 489), (527, 492, 371, 420), (528, 422, 336, 424), (528, 490, 353, 422), (528, 424, 335, 490), (529, 423, 371, 493), (529, 426, 354, 423), (530, 425, 337, 428), (530, 424, 336, 425), (530, 428, 335, 424), (531, 427, 354, 426), (531, 430, 355, 427), (532, 429, 338, 432), (532, 428, 337, 429), (532, 432, 335, 428), (533, 431, 355, 430), (533, 434, 356, 431), (534, 433, 339, 436), (534, 432, 338, 433), (534, 436, 335, 432), (535, 435, 356, 434), (535, 438, 357, 435), (536, 437, 340, 440), (536, 436, 339, 437), (536, 440, 335, 436), (537, 439, 357, 438), (537, 442, 358, 439), (538, 441, 341, 444), (538, 440, 340, 441), (538, 444, 335, 440), (539, 443, 358, 442), (539, 446, 359, 443), (540, 445, 342, 448), (540, 444, 341, 445), (540, 448, 335, 444), (541, 447, 359, 446), (541, 450, 360, 447), (542, 449, 343, 452), (542, 448, 342, 449), (542, 452, 335, 448), (543, 451, 360, 450), (543, 454, 361, 451), (544, 453, 344, 456), (544, 452, 343, 453), (544, 456, 335, 452), (545, 455, 361, 454), (545, 458, 362, 455), (546, 457, 345, 460), (546, 456, 344, 457), (546, 460, 335, 456), (547, 459, 362, 458), (547, 462, 363, 459), (548, 461, 346, 464), (548, 460, 345, 461), (548, 464, 335, 460), (549, 463, 363, 462), (549, 466, 364, 463), (550, 465, 347, 468), (550, 464, 346, 465), (550, 468, 335, 464), (551, 467, 364, 466), (551, 470, 365, 467), (552, 469, 348, 472), (552, 468, 347, 469), (552, 472, 335, 468), (553, 471, 365, 470), (553, 474, 366, 471), (554, 473, 349, 476), (554, 472, 348, 473), (554, 476, 335, 472), (555, 475, 366, 474), (555, 478, 367, 475), (556, 477, 350, 480), (556, 476, 349, 477), (556, 480, 335, 476), (557, 479, 367, 478), (557, 482, 368, 479), (558, 481, 351, 484), (558, 480, 350, 481), (558, 484, 335, 480), (559, 483, 368, 482), (559, 486, 369, 483), (560, 485, 352, 488), (560, 484, 351, 485), (560, 488, 335, 484), (561, 487, 369, 486), (561, 491, 370, 487), (562, 489, 353, 490), (562, 488, 352, 489), (562, 490, 335, 488), (563, 492, 370, 491), (563, 493, 371, 492)])
me_cylinder_005.polygons.foreach_set('use_smooth', [True] * 560)
me_cylinder_005.materials.append(mat_chrome)
me_cylinder_005.use_remesh_preserve_volume = False
me_cylinder_005.use_remesh_preserve_attributes = False
me_cylinder_005.use_mirror_vertex_groups = False
me_cylinder_005.update()
me_cylinder = bpy.data.meshes.new('Cylinder')
me_cylinder.from_pydata([(0.0, 1.0, -1.056), (0.1951, 0.9808, -1.056), (0.3827, 0.9239, -1.056), (0.5556, 0.8315, -1.056), (0.7071, 0.7071, -1.056), (0.8315, 0.5556, -1.056), (0.9239, 0.3827, -1.056), (0.9808, 0.1951, -1.056), (1.0, 9.261e-08, -1.056), (0.9808, -0.1951, -1.056), (0.9239, -0.3827, -1.056), (0.8315, -0.5556, -1.056), (0.7071, -0.7071, -1.056), (0.5556, -0.8315, -1.056), (0.3827, -0.9239, -1.056), (0.1951, -0.9808, -1.056), (-3.258e-07, -1.0, -1.056), (-0.1951, -0.9808, -1.056), (-0.3827, -0.9239, -1.056), (-0.5556, -0.8315, -1.056), (-0.7071, -0.7071, -1.056), (-0.8315, -0.5556, -1.056), (-0.9239, -0.3827, -1.056), (-0.9808, -0.1951, -1.056), (-1.0, 9.827e-07, -1.056), (-0.9808, 0.1951, -1.056), (-0.9239, 0.3827, -1.056), (-0.8315, 0.5556, -1.056), (-0.7071, 0.7071, -1.056), (-0.5556, 0.8315, -1.056), (-0.3827, 0.9239, -1.056), (-0.1951, 0.9808, -1.056), (1.605e-06, 1.0, 1.0), (0.1951, 0.9808, 1.0), (0.3827, 0.9239, 1.0), (0.5556, 0.8315, 1.0), (0.7071, 0.7071, 1.0), (0.8315, 0.5556, 1.0), (0.9239, 0.3827, 1.0), (0.9808, 0.1951, 1.0), (1.0, -2.245e-06, 1.0), (0.9808, -0.1951, 1.0), (0.9239, -0.3827, 1.0), (0.8315, -0.5556, 1.0), (0.7071, -0.7071, 1.0), (0.5556, -0.8315, 1.0), (0.3827, -0.9239, 1.0), (0.1951, -0.9808, 1.0), (9.298e-07, -1.0, 1.0), (-0.1951, -0.9808, 1.0), (-0.3827, -0.9239, 1.0), (-0.5556, -0.8315, 1.0), (-0.7071, -0.7071, 1.0), (-0.8315, -0.5556, 1.0), (-0.9239, -0.3827, 1.0), (-0.9808, -0.1951, 1.0), (-1.0, -4.105e-06, 1.0), (-0.9808, 0.1951, 1.0), (-0.9239, 0.3827, 1.0), (-0.8315, 0.5556, 1.0), (-0.7071, 0.7071, 1.0), (-0.5556, 0.8315, 1.0), (-0.3827, 0.9239, 1.0), (-0.1951, 0.9808, 1.0), (0.0, 0.0, 1.0), (6.962e-08, 0.5693, -1.056), (-0.1111, 0.5584, -1.056), (-0.2179, 0.526, -1.056), (-0.3163, 0.4734, -1.056), (-0.4026, 0.4026, -1.056), (-0.4734, 0.3163, -1.056), (-0.526, 0.2179, -1.056), (-0.5584, 0.1111, -1.056), (-0.5693, 6.944e-07, -1.056), (-0.5584, -0.1111, -1.056), (-0.526, -0.2179, -1.056), (-0.4734, -0.3163, -1.056), (-0.4026, -0.4026, -1.056), (-0.3163, -0.4734, -1.056), (-0.2179, -0.526, -1.056), (-0.1111, -0.5584, -1.056), (-1.159e-07, -0.5693, -1.056), (0.1111, -0.5584, -1.056), (0.2179, -0.526, -1.056), (0.3163, -0.4734, -1.056), (0.4026, -0.4026, -1.056), (0.4734, -0.3163, -1.056), (0.526, -0.2179, -1.056), (0.5584, -0.1111, -1.056), (0.5693, 1.877e-07, -1.056), (0.5584, 0.1111, -1.056), (0.526, 0.2179, -1.056), (0.4734, 0.3163, -1.056), (0.4026, 0.4026, -1.056), (0.3163, 0.4734, -1.056), (0.2179, 0.526, -1.056), (0.1111, 0.5584, -1.056)], [], [(64, 33, 32), (64, 34, 33), (64, 35, 34), (64, 36, 35), (64, 37, 36), (64, 38, 37), (64, 39, 38), (64, 40, 39), (64, 41, 40), (64, 42, 41), (64, 43, 42), (64, 44, 43), (64, 45, 44), (64, 46, 45), (64, 47, 46), (64, 48, 47), (64, 49, 48), (64, 50, 49), (64, 51, 50), (64, 52, 51), (64, 53, 52), (64, 54, 53), (64, 55, 54), (64, 56, 55), (64, 57, 56), (64, 58, 57), (64, 59, 58), (64, 60, 59), (64, 61, 60), (64, 62, 61), (64, 63, 62), (64, 32, 63), (0, 32, 33, 1), (1, 33, 34, 2), (2, 34, 35, 3), (3, 35, 36, 4), (4, 36, 37, 5), (5, 37, 38, 6), (6, 38, 39, 7), (7, 39, 40, 8), (8, 40, 41, 9), (9, 41, 42, 10), (10, 42, 43, 11), (11, 43, 44, 12), (12, 44, 45, 13), (13, 45, 46, 14), (14, 46, 47, 15), (15, 47, 48, 16), (16, 48, 49, 17), (17, 49, 50, 18), (18, 50, 51, 19), (19, 51, 52, 20), (20, 52, 53, 21), (21, 53, 54, 22), (22, 54, 55, 23), (23, 55, 56, 24), (24, 56, 57, 25), (25, 57, 58, 26), (26, 58, 59, 27), (27, 59, 60, 28), (28, 60, 61, 29), (29, 61, 62, 30), (30, 62, 63, 31), (32, 0, 31, 63), (31, 0, 65, 66), (30, 31, 66, 67), (29, 30, 67, 68), (28, 29, 68, 69), (27, 28, 69, 70), (26, 27, 70, 71), (25, 26, 71, 72), (24, 25, 72, 73), (23, 24, 73, 74), (22, 23, 74, 75), (21, 22, 75, 76), (20, 21, 76, 77), (19, 20, 77, 78), (18, 19, 78, 79), (17, 18, 79, 80), (16, 17, 80, 81), (15, 16, 81, 82), (14, 15, 82, 83), (13, 14, 83, 84), (12, 13, 84, 85), (11, 12, 85, 86), (10, 11, 86, 87), (9, 10, 87, 88), (8, 9, 88, 89), (7, 8, 89, 90), (6, 7, 90, 91), (5, 6, 91, 92), (4, 5, 92, 93), (3, 4, 93, 94), (2, 3, 94, 95), (1, 2, 95, 96), (0, 1, 96, 65)])
me_cylinder.polygons.foreach_set('use_smooth', [0, 0, 0, 0, 0, 0, 0, 0, 0, 0, 0, 0, 0, 0, 0, 0, 0, 0, 0, 0, 0, 0, 0, 0, 0, 0, 0, 0, 0, 0, 0, 0, 1, 1, 1, 1, 1, 1, 1, 1, 1, 1, 1, 1, 1, 1, 1, 1, 1, 1, 1, 1, 1, 1, 1, 1, 1, 1, 1, 1, 1, 1, 1, 1, 0, 0, 0, 0, 0, 0, 0, 0, 0, 0, 0, 0, 0, 0, 0, 0, 0, 0, 0, 0, 0, 0, 0, 0, 0, 0, 0, 0, 0, 0, 0, 0])
me_cylinder.polygons.foreach_set('material_index', [0, 0, 0, 0, 0, 0, 0, 0, 0, 0, 0, 0, 0, 0, 0, 0, 0, 0, 0, 0, 0, 0, 0, 0, 0, 0, 0, 0, 0, 0, 0, 0, 1, 1, 1, 1, 1, 1, 1, 1, 1, 1, 1, 1, 1, 1, 1, 1, 1, 1, 1, 1, 1, 1, 1, 1, 1, 1, 1, 1, 1, 1, 1, 1, 0, 0, 0, 0, 0, 0, 0, 0, 0, 0, 0, 0, 0, 0, 0, 0, 0, 0, 0, 0, 0, 0, 0, 0, 0, 0, 0, 0, 0, 0, 0, 0])
_uv = me_cylinder.uv_layers.new(name='UVMap')
_uv.uv.foreach_set('vector', [0.5076, 0.5305, 0.6074, 0.8593, 0.5413, 0.8725, 0.5076, 0.5305, 0.6696, 0.8335, 0.6074, 0.8593, 0.5076, 0.5305, 0.7256, 0.7961, 0.6696, 0.8335, 0.5076, 0.5305, 0.7732, 0.7485, 0.7256, 0.7961, 0.5076, 0.5305, 0.8107, 0.6925, 0.7732, 0.7485, 0.5076, 0.5305, 0.8364, 0.6303, 0.8107, 0.6925, 0.5076, 0.5305, 0.8496, 0.5642, 0.8364, 0.6303, 0.5076, 0.5305, 0.8496, 0.4968, 0.8496, 0.5642, 0.5076, 0.5305, 0.8364, 0.4308, 0.8496, 0.4968, 0.5076, 0.5305, 0.8107, 0.3685, 0.8364, 0.4308, 0.5076, 0.5305, 0.7732, 0.3125, 0.8107, 0.3685, 0.5076, 0.5305, 0.7256, 0.2649, 0.7732, 0.3125, 0.5076, 0.5305, 0.6696, 0.2275, 0.7256, 0.2649, 0.5076, 0.5305, 0.6074, 0.2017, 0.6696, 0.2275, 0.5076, 0.5305, 0.5413, 0.1886, 0.6074, 0.2017, 0.5076, 0.5305, 0.474, 0.1886, 0.5413, 0.1886, 0.5076, 0.5305, 0.4079, 0.2017, 0.474, 0.1886, 0.5076, 0.5305, 0.3457, 0.2275, 0.4079, 0.2017, 0.5076, 0.5305, 0.2897, 0.2649, 0.3457, 0.2275, 0.5076, 0.5305, 0.242, 0.3125, 0.2897, 0.2649, 0.5076, 0.5305, 0.2046, 0.3685, 0.242, 0.3125, 0.5076, 0.5305, 0.1788, 0.4308, 0.2046, 0.3685, 0.5076, 0.5305, 0.1657, 0.4968, 0.1788, 0.4308, 0.5076, 0.5305, 0.1657, 0.5642, 0.1657, 0.4968, 0.5076, 0.5305, 0.1788, 0.6303, 0.1657, 0.5642, 0.5076, 0.5305, 0.2046, 0.6925, 0.1788, 0.6303, 0.5076, 0.5305, 0.242, 0.7485, 0.2046, 0.6925, 0.5076, 0.5305, 0.2896, 0.7961, 0.242, 0.7485, 0.5076, 0.5305, 0.3457, 0.8335, 0.2896, 0.7961, 0.5076, 0.5305, 0.4079, 0.8593, 0.3457, 0.8335, 0.5076, 0.5305, 0.4739, 0.8725, 0.4079, 0.8593, 0.5076, 0.5305, 0.5413, 0.8725, 0.4739, 0.8725, 0.0, 0.0, 1.0, 0.0, 1.0, 1.0, 0.0, 1.0, 0.0, 0.0, 1.0, 0.0, 1.0, 1.0, 0.0, 1.0, 0.0, 0.0, 1.0, 0.0, 1.0, 1.0, 0.0, 1.0, 0.0, 0.0, 1.0, 0.0, 1.0, 1.0, 0.0, 1.0, 0.0, 0.0, 1.0, 0.0, 1.0, 1.0, 0.0, 1.0, 0.0, 0.0, 1.0, 0.0, 1.0, 1.0, 0.0, 1.0, 0.0, 0.0, 1.0, 0.0, 1.0, 1.0, 0.0, 1.0, 0.0, 0.0, 1.0, 0.0, 1.0, 1.0, 0.0, 1.0, 0.0, 0.0, 1.0, 0.0, 1.0, 1.0, 0.0, 1.0, 0.0, 0.0, 1.0, 0.0, 1.0, 1.0, 0.0, 1.0, 0.0, 0.0, 1.0, 0.0, 1.0, 1.0, 0.0, 1.0, 0.0, 0.0, 1.0, 0.0, 1.0, 1.0, 0.0, 1.0, 0.0, 0.0, 1.0, 0.0, 1.0, 1.0, 0.0, 1.0, 0.0, 0.0, 1.0, 0.0, 1.0, 1.0, 0.0, 1.0, 0.0, 0.0, 1.0, 0.0, 1.0, 1.0, 0.0, 1.0, 0.0, 0.0, 1.0, 0.0, 1.0, 1.0, 0.0, 1.0, 0.0, 0.0, 1.0, 0.0, 1.0, 1.0, 0.0, 1.0, 0.0, 0.0, 1.0, 0.0, 1.0, 1.0, 0.0, 1.0, 0.0, 0.0, 1.0, 0.0, 1.0, 1.0, 0.0, 1.0, 0.0, 0.0, 1.0, 0.0, 1.0, 1.0, 0.0, 1.0, 0.0, 0.0, 1.0, 0.0, 1.0, 1.0, 0.0, 1.0, 0.0, 0.0, 1.0, 0.0, 1.0, 1.0, 0.0, 1.0, 0.0, 0.0, 1.0, 0.0, 1.0, 1.0, 0.0, 1.0, 0.0, 0.0, 1.0, 0.0, 1.0, 1.0, 0.0, 1.0, 0.0, 0.0, 1.0, 0.0, 1.0, 1.0, 0.0, 1.0, 0.0, 0.0, 1.0, 0.0, 1.0, 1.0, 0.0, 1.0, 0.0, 0.0, 1.0, 0.0, 1.0, 1.0, 0.0, 1.0, 0.0, 0.0, 1.0, 0.0, 1.0, 1.0, 0.0, 1.0, 0.0, 0.0, 1.0, 0.0, 1.0, 1.0, 0.0, 1.0, 0.0, 0.0, 1.0, 0.0, 1.0, 1.0, 0.0, 1.0, 0.0, 0.0, 1.0, 0.0, 1.0, 1.0, 0.0, 1.0, 0.0, 0.0, 1.0, 0.0, 1.0, 1.0, 0.0, 1.0, 0.4464, 0.8042, 0.5004, 0.8095, 0.5004, 0.6903, 0.4696, 0.6873, 0.3945, 0.7884, 0.4464, 0.8042, 0.4696, 0.6873, 0.4401, 0.6783, 0.3466, 0.7629, 0.3945, 0.7884, 0.4401, 0.6783, 0.4128, 0.6638, 0.3047, 0.7284, 0.3466, 0.7629, 0.4128, 0.6638, 0.389, 0.6442, 0.2703, 0.6865, 0.3047, 0.7284, 0.389, 0.6442, 0.3694, 0.6203, 0.2447, 0.6387, 0.2703, 0.6865, 0.3694, 0.6203, 0.3548, 0.593, 0.2289, 0.5867, 0.2447, 0.6387, 0.3548, 0.593, 0.3458, 0.5635, 0.2236, 0.5327, 0.2289, 0.5867, 0.3458, 0.5635, 0.3428, 0.5327, 0.2289, 0.4787, 0.2236, 0.5327, 0.3428, 0.5327, 0.3458, 0.502, 0.2447, 0.4268, 0.2289, 0.4787, 0.3458, 0.502, 0.3548, 0.4724, 0.2703, 0.379, 0.2447, 0.4268, 0.3548, 0.4724, 0.3694, 0.4452, 0.3047, 0.337, 0.2703, 0.379, 0.3694, 0.4452, 0.389, 0.4213, 0.3466, 0.3026, 0.3047, 0.337, 0.389, 0.4213, 0.4128, 0.4017, 0.3945, 0.277, 0.3466, 0.3026, 0.4128, 0.4017, 0.4401, 0.3872, 0.4464, 0.2613, 0.3945, 0.277, 0.4401, 0.3872, 0.4696, 0.3782, 0.5004, 0.256, 0.4464, 0.2613, 0.4696, 0.3782, 0.5004, 0.3752, 0.5544, 0.2613, 0.5004, 0.256, 0.5004, 0.3752, 0.5311, 0.3782, 0.6063, 0.277, 0.5544, 0.2613, 0.5311, 0.3782, 0.5607, 0.3872, 0.6542, 0.3026, 0.6063, 0.277, 0.5607, 0.3872, 0.5879, 0.4017, 0.6961, 0.337, 0.6542, 0.3026, 0.5879, 0.4017, 0.6118, 0.4213, 0.7305, 0.379, 0.6961, 0.337, 0.6118, 0.4213, 0.6314, 0.4452, 0.7561, 0.4268, 0.7305, 0.379, 0.6314, 0.4452, 0.646, 0.4724, 0.7718, 0.4787, 0.7561, 0.4268, 0.646, 0.4724, 0.6549, 0.502, 0.7772, 0.5327, 0.7718, 0.4787, 0.6549, 0.502, 0.658, 0.5327, 0.7718, 0.5867, 0.7772, 0.5327, 0.658, 0.5327, 0.6549, 0.5635, 0.7561, 0.6387, 0.7718, 0.5867, 0.6549, 0.5635, 0.646, 0.593, 0.7305, 0.6865, 0.7561, 0.6387, 0.646, 0.593, 0.6314, 0.6203, 0.6961, 0.7284, 0.7305, 0.6865, 0.6314, 0.6203, 0.6118, 0.6442, 0.6542, 0.7629, 0.6961, 0.7284, 0.6118, 0.6442, 0.5879, 0.6638, 0.6063, 0.7884, 0.6542, 0.7629, 0.5879, 0.6638, 0.5607, 0.6783, 0.5544, 0.8042, 0.6063, 0.7884, 0.5607, 0.6783, 0.5311, 0.6873, 0.5004, 0.8095, 0.5544, 0.8042, 0.5311, 0.6873, 0.5004, 0.6903])
me_cylinder.materials.append(mat_drum_top_bass)
me_cylinder.materials.append(mat_drum_sleeve)
me_cylinder.use_remesh_preserve_volume = False
me_cylinder.use_remesh_preserve_attributes = False
me_cylinder.use_mirror_vertex_groups = False
me_cylinder.update()
me_cylinder_002 = bpy.data.meshes.new('Cylinder.002')
me_cylinder_002.from_pydata([(2.0, 0.08, -1.106), (2.016, 0.07846, -1.106), (2.031, 0.07391, -1.106), (2.044, 0.06652, -1.106), (2.057, 0.05657, -1.106), (2.067, 0.04444, -1.106), (2.074, 0.03061, -1.106), (2.078, 0.01561, -1.106), (2.08, -6.457e-07, -1.106), (2.078, -0.01561, -1.106), (2.074, -0.03062, -1.106), (2.067, -0.04445, -1.106), (2.057, -0.05657, -1.106), (2.044, -0.06652, -1.106), (2.031, -0.07391, -1.106), (2.016, -0.07846, -1.106), (2.0, -0.08, -1.106), (1.984, -0.07846, -1.106), (1.969, -0.07391, -1.106), (1.956, -0.06652, -1.106), (1.943, -0.05657, -1.106), (1.933, -0.04445, -1.106), (1.926, -0.03062, -1.106), (1.922, -0.01561, -1.106), (1.92, -5.745e-07, -1.106), (1.922, 0.01561, -1.106), (1.926, 0.03061, -1.106), (1.933, 0.04445, -1.106), (1.943, 0.05657, -1.106), (1.956, 0.06652, -1.106), (1.969, 0.07391, -1.106), (1.984, 0.07846, -1.106), (2.0, 0.08, 1.059), (2.016, 0.07846, 1.059), (2.031, 0.07391, 1.059), (2.044, 0.06652, 1.059), (2.057, 0.05657, 1.059), (2.067, 0.04444, 1.059), (2.074, 0.03061, 1.059), (2.078, 0.01561, 1.059), (2.08, -8.655e-07, 1.059), (2.078, -0.01561, 1.059), (2.074, -0.03062, 1.059), (2.067, -0.04445, 1.059), (2.057, -0.05657, 1.059), (2.044, -0.06652, 1.059), (2.031, -0.07391, 1.059), (2.016, -0.07846, 1.059), (2.0, -0.08, 1.059), (1.984, -0.07846, 1.059), (1.969, -0.07391, 1.059), (1.956, -0.06652, 1.059), (1.943, -0.05657, 1.059), (1.933, -0.04445, 1.059), (1.926, -0.03062, 1.059), (1.922, -0.01561, 1.059), (1.92, -1.014e-06, 1.059), (1.922, 0.01561, 1.059), (1.926, 0.03061, 1.059), (1.933, 0.04444, 1.059), (1.943, 0.05657, 1.059), (1.956, 0.06652, 1.059), (1.969, 0.07391, 1.059), (1.984, 0.07846, 1.059), (2.0, -6.517e-07, -1.106), (2.016, 0.07846, 0.9405), (2.0, 0.08, 0.9405), (2.031, 0.07391, 0.9405), (2.044, 0.06652, 0.9405), (2.057, 0.05657, 0.9405), (2.067, 0.04444, 0.9405), (2.074, 0.03061, 0.9405), (2.078, 0.01561, 0.9405), (2.08, -8.559e-07, 0.9405), (2.078, -0.01561, 0.9405), (2.074, -0.03062, 0.9405), (2.067, -0.04445, 0.9405), (2.057, -0.05657, 0.9405), (2.044, -0.06652, 0.9405), (2.031, -0.07391, 0.9405), (2.016, -0.07846, 0.9405), (2.0, -0.08, 0.9405), (1.984, -0.07846, 0.9405), (1.969, -0.07391, 0.9405), (1.956, -0.06652, 0.9405), (1.943, -0.05657, 0.9405), (1.933, -0.04445, 0.9405), (1.926, -0.03062, 0.9405), (1.922, -0.01561, 0.9405), (1.92, -9.932e-07, 0.9405), (1.922, 0.01561, 0.9405), (1.926, 0.03061, 0.9405), (1.933, 0.04444, 0.9405), (1.943, 0.05657, 0.9405), (1.956, 0.06652, 0.9405), (1.969, 0.07391, 0.9405), (1.984, 0.07846, 0.9405), (2.016, 0.07846, -0.9922), (2.0, 0.08, -0.9922), (2.031, 0.07391, -0.9922), (2.044, 0.06652, -0.9922), (2.057, 0.05657, -0.9922), (2.067, 0.04444, -0.9922), (2.074, 0.03061, -0.9922), (2.078, 0.01561, -0.9922), (2.08, -6.598e-07, -0.9922), (2.078, -0.01561, -0.9922), (2.074, -0.03062, -0.9922), (2.067, -0.04445, -0.9922), (2.057, -0.05657, -0.9922), (2.044, -0.06652, -0.9922), (2.031, -0.07391, -0.9922), (2.016, -0.07846, -0.9922), (2.0, -0.08, -0.9922), (1.984, -0.07846, -0.9922), (1.969, -0.07391, -0.9922), (1.956, -0.06652, -0.9922), (1.943, -0.05657, -0.9922), (1.933, -0.04445, -0.9922), (1.926, -0.03062, -0.9922), (1.922, -0.01561, -0.9922), (1.92, -6.053e-07, -0.9922), (1.922, 0.01561, -0.9922), (1.926, 0.03061, -0.9922), (1.933, 0.04445, -0.9922), (1.943, 0.05657, -0.9922), (1.956, 0.06652, -0.9922), (1.969, 0.07391, -0.9922), (1.984, 0.07846, -0.9922), (1.988, 0.06277, -0.9922), (2.0, 0.064, -0.9922), (1.976, 0.05913, -0.9922), (1.964, 0.05321, -0.9922), (1.955, 0.04525, -0.9922), (1.947, 0.03556, -0.9922), (1.941, 0.02449, -0.9922), (1.937, 0.01249, -0.9922), (1.936, -6.268e-07, -0.9922), (1.937, -0.01249, -0.9922), (1.941, -0.02449, -0.9922), (1.947, -0.03556, -0.9922), (1.955, -0.04526, -0.9922), (1.964, -0.05321, -0.9922), (1.976, -0.05913, -0.9922), (1.988, -0.06277, -0.9922), (2.0, -0.064, -0.9922), (2.012, -0.06277, -0.9922), (2.024, -0.05913, -0.9922), (2.036, -0.05321, -0.9922), (2.045, -0.04526, -0.9922), (2.053, -0.03556, -0.9922), (2.059, -0.02449, -0.9922), (2.063, -0.01249, -0.9922), (2.064, -6.704e-07, -0.9922), (2.063, 0.01249, -0.9922), (2.059, 0.02449, -0.9922), (2.053, 0.03556, -0.9922), (2.045, 0.04525, -0.9922), (2.036, 0.05321, -0.9922), (2.024, 0.05913, -0.9922), (2.012, 0.06277, -0.9922), (2.0, 0.064, 0.9405), (1.988, 0.06277, 0.9405), (1.976, 0.05913, 0.9405), (1.964, 0.05321, 0.9405), (1.955, 0.04525, 0.9405), (1.947, 0.03556, 0.9405), (1.941, 0.02449, 0.9405), (1.937, 0.01248, 0.9405), (1.936, -9.439e-07, 0.9405), (1.937, -0.01249, 0.9405), (1.941, -0.02449, 0.9405), (1.947, -0.03556, 0.9405), (1.955, -0.04526, 0.9405), (1.964, -0.05321, 0.9405), (1.976, -0.05913, 0.9405), (1.988, -0.06277, 0.9405), (2.0, -0.064, 0.9405), (2.012, -0.06277, 0.9405), (2.024, -0.05913, 0.9405), (2.036, -0.05321, 0.9405), (2.045, -0.04526, 0.9405), (2.053, -0.03556, 0.9405), (2.059, -0.02449, 0.9405), (2.063, -0.01249, 0.9405), (2.064, -8.341e-07, 0.9405), (2.063, 0.01248, 0.9405), (2.059, 0.02449, 0.9405), (2.053, 0.03556, 0.9405), (2.045, 0.04525, 0.9405), (2.036, 0.05321, 0.9405), (2.024, 0.05913, 0.9405), (2.012, 0.06277, 0.9405), (2.0, 0.064, 1.059), (1.988, 0.06277, 1.059), (1.976, 0.05913, 1.059), (1.964, 0.05321, 1.059), (1.955, 0.04525, 1.059), (1.947, 0.03556, 1.059), (1.941, 0.02449, 1.059), (1.937, 0.01248, 1.059), (1.936, -9.768e-07, 1.059), (1.937, -0.01249, 1.059), (1.941, -0.02449, 1.059), (1.947, -0.03556, 1.059), (1.955, -0.04526, 1.059), (1.964, -0.05321, 1.059), (1.976, -0.05913, 1.059), (1.988, -0.06277, 1.059), (2.0, -0.064, 1.059), (2.012, -0.06277, 1.059), (2.024, -0.05913, 1.059), (2.036, -0.05321, 1.059), (2.045, -0.04526, 1.059), (2.053, -0.03556, 1.059), (2.059, -0.02449, 1.059), (2.063, -0.01249, 1.059), (2.064, -8.578e-07, 1.059), (2.063, 0.01248, 1.059), (2.059, 0.02449, 1.059), (2.053, 0.03556, 1.059), (2.045, 0.04525, 1.059), (2.036, 0.05321, 1.059), (2.024, 0.05913, 1.059), (2.012, 0.06277, 1.059), (2.012, 0.06277, 0.9616), (2.0, 0.064, 0.9616), (2.024, 0.05913, 0.9616), (2.036, 0.05321, 0.9616), (2.045, 0.04525, 0.9616), (2.053, 0.03556, 0.9616), (2.059, 0.02449, 0.9616), (2.063, 0.01248, 0.9616), (2.064, -8.578e-07, 0.9616), (2.063, -0.01249, 0.9616), (2.059, -0.02449, 0.9616), (2.053, -0.03556, 0.9616), (2.045, -0.04526, 0.9616), (2.036, -0.05321, 0.9616), (2.024, -0.05913, 0.9616), (2.012, -0.06277, 0.9616), (2.0, -0.064, 0.9616), (1.988, -0.06277, 0.9616), (1.976, -0.05913, 0.9616), (1.964, -0.05321, 0.9616), (1.955, -0.04526, 0.9616), (1.947, -0.03556, 0.9616), (1.941, -0.02449, 0.9616), (1.937, -0.01249, 0.9616), (1.936, -9.768e-07, 0.9616), (1.937, 0.01248, 0.9616), (1.941, 0.02449, 0.9616), (1.947, 0.03556, 0.9616), (1.955, 0.04525, 0.9616), (1.964, 0.05321, 0.9616), (1.976, 0.05913, 0.9616), (1.988, 0.06277, 0.9616), (2.0, -7.141e-07, 0.9616)], [], [(64, 0, 1), (64, 1, 2), (64, 2, 3), (64, 3, 4), (64, 4, 5), (64, 5, 6), (64, 6, 7), (64, 7, 8), (64, 8, 9), (64, 9, 10), (64, 10, 11), (64, 11, 12), (64, 12, 13), (64, 13, 14), (64, 14, 15), (64, 15, 16), (64, 16, 17), (64, 17, 18), (64, 18, 19), (64, 19, 20), (64, 20, 21), (64, 21, 22), (64, 22, 23), (64, 23, 24), (64, 24, 25), (64, 25, 26), (64, 26, 27), (64, 27, 28), (64, 28, 29), (64, 29, 30), (64, 30, 31), (31, 0, 64), (66, 32, 33, 65), (65, 33, 34, 67), (67, 34, 35, 68), (68, 35, 36, 69), (69, 36, 37, 70), (70, 37, 38, 71), (71, 38, 39, 72), (72, 39, 40, 73), (73, 40, 41, 74), (74, 41, 42, 75), (75, 42, 43, 76), (76, 43, 44, 77), (77, 44, 45, 78), (78, 45, 46, 79), (79, 46, 47, 80), (80, 47, 48, 81), (81, 48, 49, 82), (82, 49, 50, 83), (83, 50, 51, 84), (84, 51, 52, 85), (85, 52, 53, 86), (86, 53, 54, 87), (87, 54, 55, 88), (88, 55, 56, 89), (89, 56, 57, 90), (90, 57, 58, 91), (91, 58, 59, 92), (92, 59, 60, 93), (93, 60, 61, 94), (94, 61, 62, 95), (95, 62, 63, 96), (32, 66, 96, 63), (0, 98, 97, 1), (1, 97, 99, 2), (2, 99, 100, 3), (3, 100, 101, 4), (4, 101, 102, 5), (5, 102, 103, 6), (6, 103, 104, 7), (7, 104, 105, 8), (8, 105, 106, 9), (9, 106, 107, 10), (10, 107, 108, 11), (11, 108, 109, 12), (12, 109, 110, 13), (13, 110, 111, 14), (14, 111, 112, 15), (15, 112, 113, 16), (16, 113, 114, 17), (17, 114, 115, 18), (18, 115, 116, 19), (19, 116, 117, 20), (20, 117, 118, 21), (21, 118, 119, 22), (22, 119, 120, 23), (23, 120, 121, 24), (24, 121, 122, 25), (25, 122, 123, 26), (26, 123, 124, 27), (27, 124, 125, 28), (28, 125, 126, 29), (29, 126, 127, 30), (30, 127, 128, 31), (98, 0, 31, 128), (98, 128, 129, 130), (128, 127, 131, 129), (127, 126, 132, 131), (126, 125, 133, 132), (125, 124, 134, 133), (124, 123, 135, 134), (123, 122, 136, 135), (122, 121, 137, 136), (121, 120, 138, 137), (120, 119, 139, 138), (119, 118, 140, 139), (118, 117, 141, 140), (117, 116, 142, 141), (116, 115, 143, 142), (115, 114, 144, 143), (114, 113, 145, 144), (113, 112, 146, 145), (112, 111, 147, 146), (111, 110, 148, 147), (110, 109, 149, 148), (109, 108, 150, 149), (108, 107, 151, 150), (107, 106, 152, 151), (106, 105, 153, 152), (105, 104, 154, 153), (104, 103, 155, 154), (103, 102, 156, 155), (102, 101, 157, 156), (101, 100, 158, 157), (100, 99, 159, 158), (99, 97, 160, 159), (97, 98, 130, 160), (96, 66, 161, 162), (95, 96, 162, 163), (94, 95, 163, 164), (93, 94, 164, 165), (92, 93, 165, 166), (91, 92, 166, 167), (90, 91, 167, 168), (89, 90, 168, 169), (88, 89, 169, 170), (87, 88, 170, 171), (86, 87, 171, 172), (85, 86, 172, 173), (84, 85, 173, 174), (83, 84, 174, 175), (82, 83, 175, 176), (81, 82, 176, 177), (80, 81, 177, 178), (79, 80, 178, 179), (78, 79, 179, 180), (77, 78, 180, 181), (76, 77, 181, 182), (75, 76, 182, 183), (74, 75, 183, 184), (73, 74, 184, 185), (72, 73, 185, 186), (71, 72, 186, 187), (70, 71, 187, 188), (69, 70, 188, 189), (68, 69, 189, 190), (67, 68, 190, 191), (65, 67, 191, 192), (66, 65, 192, 161), (161, 130, 129, 162), (131, 163, 162, 129), (132, 164, 163, 131), (133, 165, 164, 132), (134, 166, 165, 133), (135, 167, 166, 134), (136, 168, 167, 135), (137, 169, 168, 136), (138, 170, 169, 137), (139, 171, 170, 138), (140, 172, 171, 139), (141, 173, 172, 140), (142, 174, 173, 141), (143, 175, 174, 142), (144, 176, 175, 143), (145, 177, 176, 144), (146, 178, 177, 145), (147, 179, 178, 146), (148, 180, 179, 147), (149, 181, 180, 148), (150, 182, 181, 149), (151, 183, 182, 150), (152, 184, 183, 151), (153, 185, 184, 152), (154, 186, 185, 153), (155, 187, 186, 154), (156, 188, 187, 155), (157, 189, 188, 156), (158, 190, 189, 157), (159, 191, 190, 158), (160, 192, 191, 159), (130, 161, 192, 160), (32, 63, 194, 193), (63, 62, 195, 194), (62, 61, 196, 195), (61, 60, 197, 196), (60, 59, 198, 197), (59, 58, 199, 198), (58, 57, 200, 199), (57, 56, 201, 200), (56, 55, 202, 201), (55, 54, 203, 202), (54, 53, 204, 203), (53, 52, 205, 204), (52, 51, 206, 205), (51, 50, 207, 206), (50, 49, 208, 207), (49, 48, 209, 208), (48, 47, 210, 209), (47, 46, 211, 210), (46, 45, 212, 211), (45, 44, 213, 212), (44, 43, 214, 213), (43, 42, 215, 214), (42, 41, 216, 215), (41, 40, 217, 216), (40, 39, 218, 217), (39, 38, 219, 218), (38, 37, 220, 219), (37, 36, 221, 220), (36, 35, 222, 221), (35, 34, 223, 222), (34, 33, 224, 223), (33, 32, 193, 224), (224, 193, 226, 225), (223, 224, 225, 227), (222, 223, 227, 228), (221, 222, 228, 229), (220, 221, 229, 230), (219, 220, 230, 231), (218, 219, 231, 232), (217, 218, 232, 233), (216, 217, 233, 234), (215, 216, 234, 235), (214, 215, 235, 236), (213, 214, 236, 237), (212, 213, 237, 238), (211, 212, 238, 239), (210, 211, 239, 240), (209, 210, 240, 241), (208, 209, 241, 242), (207, 208, 242, 243), (206, 207, 243, 244), (205, 206, 244, 245), (204, 205, 245, 246), (203, 204, 246, 247), (202, 203, 247, 248), (201, 202, 248, 249), (200, 201, 249, 250), (199, 200, 250, 251), (198, 199, 251, 252), (197, 198, 252, 253), (196, 197, 253, 254), (195, 196, 254, 255), (194, 195, 255, 256), (193, 194, 256, 226), (257, 225, 226), (257, 227, 225), (257, 228, 227), (257, 229, 228), (257, 230, 229), (257, 231, 230), (257, 232, 231), (257, 233, 232), (257, 234, 233), (257, 235, 234), (257, 236, 235), (257, 237, 236), (257, 238, 237), (257, 239, 238), (257, 240, 239), (257, 241, 240), (257, 242, 241), (257, 243, 242), (257, 244, 243), (257, 245, 244), (257, 246, 245), (257, 247, 246), (257, 248, 247), (257, 249, 248), (257, 250, 249), (257, 251, 250), (257, 252, 251), (257, 253, 252), (257, 254, 253), (257, 255, 254), (257, 256, 255), (257, 226, 256)])
me_cylinder_002.polygons.foreach_set('use_smooth', [0, 0, 0, 0, 0, 0, 0, 0, 0, 0, 0, 0, 0, 0, 0, 0, 0, 0, 0, 0, 0, 0, 0, 0, 0, 0, 0, 0, 0, 0, 0, 0, 1, 1, 1, 1, 1, 1, 1, 1, 1, 1, 1, 1, 1, 1, 1, 1, 1, 1, 1, 1, 1, 1, 1, 1, 1, 1, 1, 1, 1, 1, 1, 1, 1, 1, 1, 1, 1, 1, 1, 1, 1, 1, 1, 1, 1, 1, 1, 1, 1, 1, 1, 1, 1, 1, 1, 1, 1, 1, 1, 1, 1, 1, 1, 1, 0, 0, 0, 0, 0, 0, 0, 0, 0, 0, 0, 0, 0, 0, 0, 0, 0, 0, 0, 0, 0, 0, 0, 0, 0, 0, 0, 0, 0, 0, 0, 0, 0, 0, 0, 0, 0, 0, 0, 0, 0, 0, 0, 0, 0, 0, 0, 0, 0, 0, 0, 0, 0, 0, 0, 0, 0, 0, 0, 0, 0, 0, 0, 0, 1, 1, 1, 1, 1, 1, 1, 1, 1, 1, 1, 1, 1, 1, 1, 1, 1, 1, 1, 1, 1, 1, 1, 1, 1, 1, 1, 1, 1, 1, 1, 1, 0, 0, 0, 0, 0, 0, 0, 0, 0, 0, 0, 0, 0, 0, 0, 0, 0, 0, 0, 0, 0, 0, 0, 0, 0, 0, 0, 0, 0, 0, 0, 0, 0, 0, 0, 0, 0, 0, 0, 0, 0, 0, 0, 0, 0, 0, 0, 0, 0, 0, 0, 0, 0, 0, 0, 0, 0, 0, 0, 0, 0, 0, 0, 0, 0, 0, 0, 0, 0, 0, 0, 0, 0, 0, 0, 0, 0, 0, 0, 0, 0, 0, 0, 0, 0, 0, 0, 0, 0, 0, 0, 0, 0, 0, 0, 0])
me_cylinder_002.materials.append(mat_chrome)
me_cylinder_002.use_remesh_preserve_volume = False
me_cylinder_002.use_remesh_preserve_attributes = False
me_cylinder_002.use_mirror_vertex_groups = False
me_cylinder_002.update()
me_icosphere = bpy.data.meshes.new('Icosphere')
me_icosphere.from_pydata([(0.0, 0.0, -1.0), (0.7236, -0.5257, -0.4472), (-0.2764, -0.8506, -0.4472), (-0.8944, 0.0, -0.4472), (-0.2764, 0.8506, -0.4472), (0.7236, 0.5257, -0.4472), (0.2764, -0.8506, 0.4472), (-0.7236, -0.5257, 0.4472), (-0.7236, 0.5257, 0.4472), (0.2764, 0.8506, 0.4472), (0.8944, 0.0, 0.4472), (0.0, 0.0, 1.0), (-0.1625, -0.5, -0.8507), (0.4253, -0.309, -0.8507), (0.2629, -0.809, -0.5257), (0.4253, 0.309, -0.8507), (0.8506, 0.0, -0.5257), (-0.5257, 0.0, -0.8507), (-0.6882, -0.5, -0.5257), (-0.1625, 0.5, -0.8507), (-0.6882, 0.5, -0.5257), (0.2629, 0.809, -0.5257), (0.9511, 0.309, 0.0), (0.9511, -0.309, 0.0), (0.5878, -0.809, 0.0), (0.0, -1.0, 0.0), (-0.5878, -0.809, 0.0), (-0.9511, -0.309, 0.0), (-0.9511, 0.309, 0.0), (-0.5878, 0.809, 0.0), (0.0, 1.0, 0.0), (0.5878, 0.809, 0.0), (0.6882, -0.5, 0.5257), (-0.2629, -0.809, 0.5257), (-0.8506, 0.0, 0.5257), (-0.2629, 0.809, 0.5257), (0.6882, 0.5, 0.5257), (0.5257, 0.0, 0.8507), (0.1625, -0.5, 0.8507), (-0.4253, -0.309, 0.8507), (-0.4253, 0.309, 0.8507), (0.1625, 0.5, 0.8507)], [], [(14, 2, 12), (12, 13, 14), (1, 14, 13), (12, 0, 13), (16, 1, 13), (13, 15, 16), (5, 16, 15), (13, 0, 15), (18, 3, 17), (17, 12, 18), (2, 18, 12), (17, 0, 12), (20, 4, 19), (19, 17, 20), (3, 20, 17), (19, 0, 17), (21, 5, 15), (15, 19, 21), (4, 21, 19), (15, 0, 19), (23, 1, 16), (16, 22, 23), (10, 23, 22), (22, 16, 5), (25, 2, 14), (14, 24, 25), (6, 25, 24), (24, 14, 1), (27, 3, 18), (18, 26, 27), (7, 27, 26), (26, 18, 2), (29, 4, 20), (20, 28, 29), (8, 29, 28), (28, 20, 3), (31, 5, 21), (21, 30, 31), (9, 31, 30), (30, 21, 4), (32, 6, 24), (24, 23, 32), (10, 32, 23), (23, 24, 1), (33, 7, 26), (26, 25, 33), (6, 33, 25), (25, 26, 2), (34, 8, 28), (28, 27, 34), (7, 34, 27), (27, 28, 3), (35, 9, 30), (30, 29, 35), (8, 35, 29), (29, 30, 4), (36, 10, 22), (22, 31, 36), (9, 36, 31), (31, 22, 5), (38, 6, 32), (32, 37, 38), (11, 38, 37), (37, 32, 10), (39, 7, 33), (33, 38, 39), (11, 39, 38), (38, 33, 6), (40, 8, 34), (34, 39, 40), (11, 40, 39), (39, 34, 7), (41, 9, 35), (35, 40, 41), (11, 41, 40), (40, 35, 8), (37, 10, 36), (36, 41, 37), (11, 37, 41), (41, 36, 9)])
me_icosphere.materials.append(mat_material_001)
me_icosphere.use_remesh_preserve_volume = False
me_icosphere.use_remesh_preserve_attributes = False
me_icosphere.use_mirror_vertex_groups = False
me_icosphere.update()

# ---- curves / text
cu_beziercircle_001 = bpy.data.curves.new('BezierCircle.001', 'CURVE')
cu_beziercircle_001.dimensions = '3D'
_sp = cu_beziercircle_001.splines.new('BEZIER'); _sp.bezier_points.add(3)
_sp.bezier_points.foreach_set('co', [-1.0, 0.0, 0.0, 0.0, 1.0, 0.0, 1.0, 0.0, 0.0, 0.0, -1.0, 0.0])
_sp.bezier_points.foreach_set('handle_left', [-1.0, -0.5521, 0.0, -0.5521, 1.0, 0.0, 1.0, 0.5521, 0.0, 0.5521, -1.0, 0.0])
_sp.bezier_points.foreach_set('handle_right', [-1.0, 0.5521, 0.0, 0.5521, 1.0, 0.0, 1.0, -0.5521, 0.0, -0.5521, -1.0, 0.0])
for _p, _l, _r in zip(_sp.bezier_points, ['AUTO', 'AUTO', 'AUTO', 'AUTO'], ['AUTO', 'AUTO', 'AUTO', 'AUTO']): _p.handle_left_type = _l; _p.handle_right_type = _r
_sp.order_u = 0
_sp.order_v = 0
_sp.use_cyclic_u = True
cu_beziercircle_001.use_path = True
cu_beziercircle_001.use_path_clamp = True
cu_beziercircle_001.bevel_resolution = 0
cu_beziercircle_001.fill_mode = 'HALF'
cu_beziercircle_002 = bpy.data.curves.new('BezierCircle.002', 'CURVE')
cu_beziercircle_002.dimensions = '3D'
_sp = cu_beziercircle_002.splines.new('BEZIER'); _sp.bezier_points.add(3)
_sp.bezier_points.foreach_set('co', [-1.0, 0.0, 0.0, 0.0, 1.0, 0.0, 1.0, 0.0, 0.0, 0.0, -1.0, 0.0])
_sp.bezier_points.foreach_set('handle_left', [-1.0, -0.5521, 0.0, -0.5521, 1.0, 0.0, 1.0, 0.5521, 0.0, 0.5521, -1.0, 0.0])
_sp.bezier_points.foreach_set('handle_right', [-1.0, 0.5521, 0.0, 0.5521, 1.0, 0.0, 1.0, -0.5521, 0.0, -0.5521, -1.0, 0.0])
for _p, _l, _r in zip(_sp.bezier_points, ['AUTO', 'AUTO', 'AUTO', 'AUTO'], ['AUTO', 'AUTO', 'AUTO', 'AUTO']): _p.handle_left_type = _l; _p.handle_right_type = _r
_sp.order_u = 0
_sp.order_v = 0
_sp.use_cyclic_u = True
cu_beziercircle_002.materials.append(mat_chrome)
cu_beziercircle_002.use_path = True
cu_beziercircle_002.use_path_clamp = True
cu_beziercircle_002.bevel_mode = 'OBJECT'
cu_beziercircle_002.bevel_resolution = 0
cu_beziercircle_002.fill_mode = 'HALF'
cu_beziercircle_003 = bpy.data.curves.new('BezierCircle.003', 'CURVE')
cu_beziercircle_003.dimensions = '3D'
_sp = cu_beziercircle_003.splines.new('BEZIER'); _sp.bezier_points.add(3)
_sp.bezier_points.foreach_set('co', [-1.0, 0.0, 0.0, 0.0, 1.0, 0.0, 1.0, 0.0, 0.0, 0.0, -1.0, 0.0])
_sp.bezier_points.foreach_set('handle_left', [-1.0, -0.5521, 0.0, -0.5521, 1.0, 0.0, 1.0, 0.5521, 0.0, 0.5521, -1.0, 0.0])
_sp.bezier_points.foreach_set('handle_right', [-1.0, 0.5521, 0.0, 0.5521, 1.0, 0.0, 1.0, -0.5521, 0.0, -0.5521, -1.0, 0.0])
for _p, _l, _r in zip(_sp.bezier_points, ['AUTO', 'AUTO', 'AUTO', 'AUTO'], ['AUTO', 'AUTO', 'AUTO', 'AUTO']): _p.handle_left_type = _l; _p.handle_right_type = _r
_sp.order_u = 0
_sp.order_v = 0
_sp.use_cyclic_u = True
cu_beziercircle_003.materials.append(mat_chrome)
cu_beziercircle_003.use_path = True
cu_beziercircle_003.use_path_clamp = True
cu_beziercircle_003.bevel_mode = 'OBJECT'
cu_beziercircle_003.bevel_resolution = 0
cu_beziercircle_003.fill_mode = 'HALF'

# ---- objects
ob_empty = bpy.data.objects.new('Empty', None)
ob_cylinder_002 = bpy.data.objects.new('Cylinder.002', me_cylinder_005)
ob_cylinder = bpy.data.objects.new('Cylinder', me_cylinder)
ob_beziercircle = bpy.data.objects.new('BezierCircle', cu_beziercircle_001)
ob_beziercircle_001 = bpy.data.objects.new('BezierCircle.001', cu_beziercircle_002)
ob_cylinder_001 = bpy.data.objects.new('Cylinder.001', me_cylinder_002)
ob_beziercircle_002 = bpy.data.objects.new('BezierCircle.002', cu_beziercircle_002)
ob_beziercircle_003 = bpy.data.objects.new('BezierCircle.003', cu_beziercircle_003)
ob_icosphere = bpy.data.objects.new('Icosphere', me_icosphere)
ob_camera = bpy.data.objects.new('Camera', cam_camera)

# ---- transforms, parenting, visibility, modifiers, constraints
ob_empty.location = (-8.573e-16, 0.55, 0.25)
ob_empty.rotation_euler = (1.571, -0.7854, 6.159e-08)
ob_empty.scale = (1.8, 1.8, 1.8)
ob_empty.empty_image_offset = (0.0, 0.0)
ob_empty.lineart.crease_threshold = 0.0
ob_cylinder_002.location = (2.842e-15, 0.55, 0.25)
ob_cylinder_002.rotation_euler = (1.571, -0.0, 0.0)
ob_cylinder_002.scale = (1.8, 1.8, 1.8)
ob_cylinder_002.lineart.crease_threshold = 0.0
_m = ob_cylinder_002.modifiers.new('Array', 'ARRAY')
_m.count = 8
_m.constant_offset_displace = (0.0, 0.0, 0.0)
_m.use_relative_offset = False
_m.use_object_offset = True
_m.offset_object = ob_empty
ob_cylinder.location = (2.842e-15, 0.55, 0.25)
ob_cylinder.rotation_euler = (1.571, -0.0, 0.0)
ob_cylinder.scale = (3.6, 3.6, 1.8)
ob_cylinder.lineart.crease_threshold = 0.0
ob_beziercircle.location = (0.0, 0.0, 0.0)
ob_beziercircle.scale = (0.02, 0.02, 0.02)
ob_beziercircle.lineart.crease_threshold = 0.0
ob_beziercircle_001.location = (2.842e-15, 2.45, 0.25)
ob_beziercircle_001.rotation_euler = (1.571, -0.0, 0.0)
ob_beziercircle_001.scale = (3.6, 3.6, 3.6)
ob_beziercircle_001.lineart.crease_threshold = 0.0
ob_cylinder_001.location = (2.842e-15, 0.55, 0.25)
ob_cylinder_001.rotation_euler = (1.571, -0.0, 0.0)
ob_cylinder_001.scale = (1.8, 1.8, 1.8)
ob_cylinder_001.lineart.crease_threshold = 0.0
_m = ob_cylinder_001.modifiers.new('Array', 'ARRAY')
_m.count = 8
_m.curve = ob_beziercircle
_m.constant_offset_displace = (4.961, 0.0, 0.0)
_m.use_relative_offset = False
_m.relative_offset_displace = (0.0, 0.0, 0.0)
_m.use_object_offset = True
_m.offset_object = ob_empty
ob_beziercircle_002.location = (2.842e-15, -1.25, 0.25)
ob_beziercircle_002.rotation_euler = (1.571, -0.0, 0.0)
ob_beziercircle_002.scale = (3.6, 3.6, 3.6)
ob_beziercircle_002.lineart.crease_threshold = 0.0
ob_beziercircle_003.location = (2.842e-15, -0.7429, 0.25)
ob_beziercircle_003.rotation_euler = (1.571, -0.0, 0.0)
ob_beziercircle_003.scale = (3.6, 3.6, 3.6)
ob_beziercircle_003.lineart.crease_threshold = 0.0
ob_icosphere.location = (-0.07433, -5.278, 5.719)
ob_icosphere.scale = (0.9552, 0.9552, 0.9552)
ob_icosphere.lineart.crease_threshold = 0.0
_m = ob_icosphere.modifiers.new('Decimate', 'DECIMATE')
_m.ratio = 0.188
_m.angle_limit = 0.0
ob_camera.location = (7.481, -6.508, 5.344)
ob_camera.rotation_euler = (1.109, 0.01082, 0.8149)
ob_camera.lock_rotations_4d = False
ob_camera.empty_display_type = 'ARROWS'
ob_camera.color = (0.0, 0.0, 0.0, 0.0)
ob_camera.display_type = 'WIRE'
ob_camera.lineart.crease_threshold = 0.0
cu_beziercircle_002.bevel_object = ob_beziercircle
cu_beziercircle_003.bevel_object = ob_beziercircle

# ---- collection membership
col_collection_1.objects.link(ob_empty)
col_collection_1.objects.link(ob_cylinder_002)
col_collection_1.objects.link(ob_cylinder)
col_collection_1.objects.link(ob_beziercircle)
col_collection_1.objects.link(ob_beziercircle_001)
col_collection_1.objects.link(ob_cylinder_001)
col_collection_1.objects.link(ob_beziercircle_002)
col_collection_1.objects.link(ob_beziercircle_003)
col_collection_4.objects.link(ob_icosphere)
col_collection_4.objects.link(ob_camera)

# ---- scene / render settings (as saved in the file)
scene.camera = ob_camera
scene.frame_start = 1; scene.frame_end = 250; scene.frame_set(25)
scene.render.engine = 'CYCLES'
scene.render.image_settings.color_mode = 'RGB'
scene.render.image_settings.compression = 90
scene.render.resolution_percentage = 50
scene.render.dither_intensity = 0.0
scene.render.bake_margin = 2
scene.render.bake_bias = 0.0
scene.cycles.use_denoising = False
scene.cycles.samples = 100
scene.cycles.sampling_pattern = 'TABULATED_SOBOL'
scene.cycles.light_sampling_threshold = 0.0
scene.cycles.use_adaptive_sampling = False
scene.cycles.use_light_tree = False
scene.cycles.blur_glossy = 0.0
scene.cycles.volume_bounces = 1
scene.cycles.pixel_filter_type = 'GAUSSIAN'
scene.cycles.sample_clamp_indirect = 0.0
scene.view_settings.view_transform = 'Standard'
bpy.context.view_layer.update()
